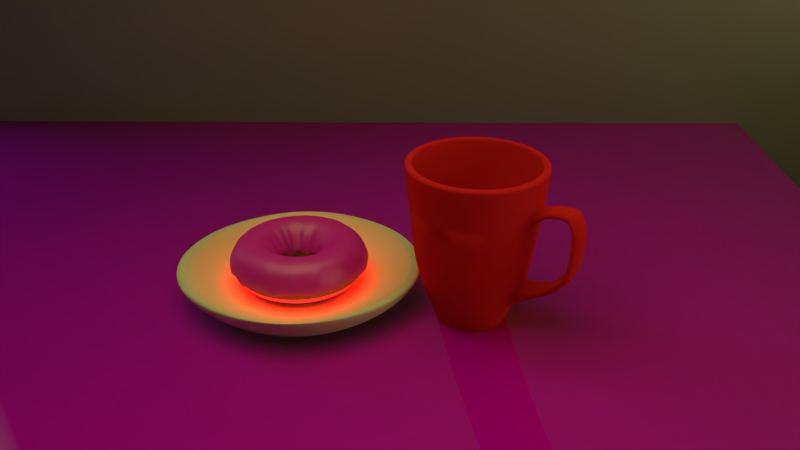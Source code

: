 # Source: untitled9.blend  (saved by Blender 2.79.0; exported with 4.5.12 LTS)
import bpy
from mathutils import Matrix  # noqa: F401  (used for matrix-valued properties, if any)

bpy.ops.wm.read_factory_settings(use_empty=True)
scene = bpy.context.scene
scene.name = 'Scene'

# ---- collections
col_collection_1 = bpy.data.collections.new('Collection 1'); scene.collection.children.link(col_collection_1)
col_collection_2 = bpy.data.collections.new('Collection 2'); scene.collection.children.link(col_collection_2)
col_collection_3 = bpy.data.collections.new('Collection 3'); scene.collection.children.link(col_collection_3)
col_collection_4 = bpy.data.collections.new('Collection 4'); scene.collection.children.link(col_collection_4)
col_collection_4.hide_render = True
col_collection_4.hide_viewport = True

# ---- images (referenced by path relative to the original .blend; pixels are not part of the script)
import os
ASSET_DIR = os.environ.get("B2B_ASSET_DIR", "")  # directory of the original .blend (textures are referenced by path, not embedded)
HERE = os.path.dirname(os.path.abspath(__file__))  # packed textures are extracted next to this script under _unpacked/

def load_image(name, relpath, width, height, colorspace="sRGB"):
    """Load a texture the original file referenced (path relative to the .blend, or extracted next to this script)."""
    p = next((c for c in (os.path.join(HERE, relpath), os.path.join(ASSET_DIR, relpath)) if relpath and os.path.exists(c)), "")
    if p:
        img = bpy.data.images.load(p, check_existing=True)
        img.name = name
    else:  # same state as the original file: an image datablock whose file is absent (Cycles renders it pink)
        img = bpy.data.images.new(name, width, height)
        img.source = "FILE"
        img.filepath = "//" + (relpath or name)
    img.colorspace_settings.name = colorspace
    return img
img_fabricfleece001_col_var1_3k_jpg = load_image('FabricFleece001_COL_VAR1_3K.jpg', 'FabricFleece001_COL_VAR1_3K.jpg', 1024, 1024, 'sRGB')
img_fabricfleece001_nrm_3k_jpg = load_image('FabricFleece001_NRM_3K.jpg', 'FabricFleece001_NRM_3K.jpg', 1024, 1024, 'Non-Color')

# ---- materials (node trees are filled in below, after node groups)
mat_material_002 = bpy.data.materials.new('Material.002')
mat_material_002.alpha_threshold = 0.0
mat_material_002.roughness = 0.5
mat_material_001 = bpy.data.materials.new('Material.001')
mat_material_001.alpha_threshold = 0.0
mat_material_001.roughness = 0.5
mat_material_006 = bpy.data.materials.new('Material.006')
mat_material_006.alpha_threshold = 0.0
mat_material_006.roughness = 0.5
mat_material_003 = bpy.data.materials.new('Material.003')
mat_material_003.alpha_threshold = 0.0
mat_material_003.roughness = 0.5
mat_material_005 = bpy.data.materials.new('Material.005')
mat_material_005.alpha_threshold = 0.0
mat_material_005.roughness = 0.5
mat_material_004 = bpy.data.materials.new('Material.004')
mat_material_004.alpha_threshold = 0.0
mat_material_004.roughness = 0.5
mat_material = bpy.data.materials.new('Material')
mat_material.alpha_threshold = 0.0
mat_material.roughness = 0.5
mat_yellow = bpy.data.materials.new('yellow')
mat_yellow.alpha_threshold = 0.0
mat_yellow.roughness = 0.5
mat_green = bpy.data.materials.new('green')
mat_green.alpha_threshold = 0.0
mat_green.roughness = 0.5
mat_sprikle_blue = bpy.data.materials.new('sprikle_blue')
mat_sprikle_blue.alpha_threshold = 0.0
mat_sprikle_blue.roughness = 0.5

# ---- material node trees
mat_material_002.use_nodes = True; mat_material_002.node_tree.nodes.clear()
_N = mat_material_002.node_tree.nodes; _L = mat_material_002.node_tree.links
n0 = _N.new('ShaderNodeOutputMaterial'); n0.name = 'Material Output'; n0.location = (460, 306)
n1 = _N.new('ShaderNodeMixShader'); n1.name = 'Mix Shader'; n1.location = (240, 326)
n1.inputs[0].default_value = 0.1
n2 = _N.new('ShaderNodeBsdfDiffuse'); n2.name = 'Diffuse BSDF'; n2.location = (20, 397)
n2.inputs[0].default_value = (0.8, 0.01122, 0.509, 1.0)
n2.inputs[1].default_value = 0.25
n3 = _N.new('ShaderNodeBsdfAnisotropic'); n3.name = 'Glossy BSDF'; n3.location = (25, 238)
n3.distribution = 'GGX'
n3.inputs[1].default_value = 0.4472
_L.new(n2.outputs[0], n1.inputs[1])
_L.new(n1.outputs[0], n0.inputs[0])
_L.new(n3.outputs[0], n1.inputs[2])
n0.is_active_output = True
mat_material_001.use_nodes = True; mat_material_001.node_tree.nodes.clear()
_N = mat_material_001.node_tree.nodes; _L = mat_material_001.node_tree.links
n0 = _N.new('ShaderNodeBsdfDiffuse'); n0.name = 'Diffuse BSDF'; n0.location = (10, 300)
n0.inputs[0].default_value = (0.8864, 0.4678, 0.214, 1.0)
n0.inputs[1].default_value = 0.375
n1 = _N.new('ShaderNodeMixShader'); n1.name = 'Mix Shader'; n1.location = (267, 311)
n2 = _N.new('ShaderNodeOutputMaterial'); n2.name = 'Material Output'; n2.location = (467, 324)
n2.width = 159
_L.new(n0.outputs[0], n1.inputs[1])
_L.new(n1.outputs[0], n2.inputs[0])
n2.is_active_output = True
mat_material_006.use_nodes = True; mat_material_006.node_tree.nodes.clear()
_N = mat_material_006.node_tree.nodes; _L = mat_material_006.node_tree.links
n0 = _N.new('ShaderNodeOutputMaterial'); n0.name = 'Material Output'; n0.location = (300, 300)
n1 = _N.new('ShaderNodeEmission'); n1.name = 'Emission'; n1.location = (10, 300)
n1.inputs[0].default_value = (0.8, 0.004875, 0.003781, 1.0)
n1.inputs[1].default_value = 10.0
_L.new(n1.outputs[0], n0.inputs[0])
n0.is_active_output = True
mat_material_003.use_nodes = True; mat_material_003.node_tree.nodes.clear()
_N = mat_material_003.node_tree.nodes; _L = mat_material_003.node_tree.links
n0 = _N.new('ShaderNodeBsdfDiffuse'); n0.name = 'Diffuse BSDF'; n0.location = (10, 300)
n0.inputs[0].default_value = (0.8, 0.02118, 0.02715, 1.0)
n0.inputs[1].default_value = 0.225
n1 = _N.new('ShaderNodeBsdfAnisotropic'); n1.name = 'Glossy BSDF'; n1.location = (10, 146)
n1.distribution = 'GGX'
n1.inputs[0].default_value = (0.0, 0.0, 0.0, 1.0)
n1.inputs[1].default_value = 0.5477
n2 = _N.new('ShaderNodeOutputMaterial'); n2.name = 'Material Output'; n2.location = (479, 230)
n3 = _N.new('ShaderNodeMixShader'); n3.name = 'Mix Shader'; n3.location = (259, 274)
n3.inputs[0].default_value = 0.1
_L.new(n0.outputs[0], n3.inputs[1])
_L.new(n3.outputs[0], n2.inputs[0])
_L.new(n1.outputs[0], n3.inputs[2])
n2.is_active_output = True
mat_material_005.use_nodes = True; mat_material_005.node_tree.nodes.clear()
_N = mat_material_005.node_tree.nodes; _L = mat_material_005.node_tree.links
n0 = _N.new('ShaderNodeBsdfDiffuse'); n0.name = 'Diffuse BSDF'; n0.location = (10, 300)
n0.inputs[0].default_value = (0.151, 0.151, 0.151, 1.0)
n1 = _N.new('ShaderNodeBsdfAnisotropic'); n1.name = 'Glossy BSDF'; n1.location = (23, 130)
n1.distribution = 'GGX'
n1.inputs[1].default_value = 0.4472
n2 = _N.new('ShaderNodeMixShader'); n2.name = 'Mix Shader'; n2.location = (220, 205)
n2.inputs[0].default_value = 0.1636
n3 = _N.new('ShaderNodeOutputMaterial'); n3.name = 'Material Output'; n3.location = (418, 257)
_L.new(n0.outputs[0], n2.inputs[1])
_L.new(n1.outputs[0], n2.inputs[2])
_L.new(n2.outputs[0], n3.inputs[0])
n3.is_active_output = True
mat_material_004.use_nodes = True; mat_material_004.node_tree.nodes.clear()
_N = mat_material_004.node_tree.nodes; _L = mat_material_004.node_tree.links
n0 = _N.new('ShaderNodeOutputMaterial'); n0.name = 'Material Output'; n0.location = (709, 294)
n1 = _N.new('ShaderNodeTexImage'); n1.name = 'Image Texture'; n1.location = (-213, 301)
n1.width = 140
n1.image = img_fabricfleece001_col_var1_3k_jpg
n2 = _N.new('ShaderNodeMixShader'); n2.name = 'Mix Shader'; n2.location = (426, 338)
n2.inputs[0].default_value = 0.1909
n3 = _N.new('ShaderNodeTexImage'); n3.name = 'Image Texture.001'; n3.location = (-200, 8)
n3.width = 140
n3.image = img_fabricfleece001_nrm_3k_jpg
n4 = _N.new('ShaderNodeBsdfDiffuse'); n4.name = 'Diffuse BSDF'; n4.location = (250, 336)
n4.inputs[1].default_value = 0.2333
n5 = _N.new('ShaderNodeNormalMap'); n5.name = 'Normal Map'; n5.location = (20, 96)
n6 = _N.new('ShaderNodeBsdfAnisotropic'); n6.name = 'Glossy BSDF'; n6.location = (269, 163)
n6.distribution = 'GGX'
n6.inputs[0].default_value = (0.8, 0.7409, 0.785, 1.0)
n6.inputs[1].default_value = 0.0
_L.new(n4.outputs[0], n2.inputs[1])
_L.new(n2.outputs[0], n0.inputs[0])
_L.new(n6.outputs[0], n2.inputs[2])
_L.new(n1.outputs[0], n4.inputs[0])
_L.new(n3.outputs[0], n5.inputs[1])
_L.new(n5.outputs[0], n4.inputs[2])
_L.new(n5.outputs[0], n6.inputs[4])
n0.is_active_output = True
mat_material.use_nodes = True; mat_material.node_tree.nodes.clear()
_N = mat_material.node_tree.nodes; _L = mat_material.node_tree.links
n0 = _N.new('ShaderNodeOutputMaterial'); n0.name = 'Material Output'; n0.location = (385, 300)
n1 = _N.new('ShaderNodeBsdfDiffuse'); n1.name = 'Diffuse BSDF'; n1.location = (10, 300)
n1.inputs[0].default_value = (0.7421, 0.7181, 0.4597, 1.0)
n1.inputs[1].default_value = 0.1833
n2 = _N.new('ShaderNodeMixShader'); n2.name = 'Mix Shader'; n2.location = (218, 222)
n2.inputs[0].default_value = 0.03636
n3 = _N.new('ShaderNodeBsdfAnisotropic'); n3.name = 'Glossy BSDF'; n3.location = (7, 150)
n3.distribution = 'GGX'
n3.inputs[0].default_value = (0.04499, 0.8, 0.01431, 1.0)
n3.inputs[1].default_value = 0.483
_L.new(n1.outputs[0], n2.inputs[1])
_L.new(n2.outputs[0], n0.inputs[0])
_L.new(n3.outputs[0], n2.inputs[2])
n0.is_active_output = True
mat_yellow.use_nodes = True; mat_yellow.node_tree.nodes.clear()
_N = mat_yellow.node_tree.nodes; _L = mat_yellow.node_tree.links
n0 = _N.new('ShaderNodeOutputMaterial'); n0.name = 'Material Output'; n0.location = (433, 300)
n1 = _N.new('ShaderNodeMixShader'); n1.name = 'Mix Shader'; n1.location = (198, 309)
n1.inputs[0].default_value = 0.4
n2 = _N.new('ShaderNodeBsdfDiffuse'); n2.name = 'Diffuse BSDF'; n2.location = (-94, 299)
n2.inputs[0].default_value = (0.8, 0.6902, 0.0403, 1.0)
n3 = _N.new('ShaderNodeBsdfAnisotropic'); n3.name = 'Glossy BSDF'; n3.location = (-86, 149)
n3.distribution = 'GGX'
n3.inputs[1].default_value = 0.3764
_L.new(n2.outputs[0], n1.inputs[1])
_L.new(n1.outputs[0], n0.inputs[0])
_L.new(n3.outputs[0], n1.inputs[2])
n0.is_active_output = True
mat_green.use_nodes = True; mat_green.node_tree.nodes.clear()
_N = mat_green.node_tree.nodes; _L = mat_green.node_tree.links
n0 = _N.new('ShaderNodeOutputMaterial'); n0.name = 'Material Output'; n0.location = (433, 300)
n1 = _N.new('ShaderNodeMixShader'); n1.name = 'Mix Shader'; n1.location = (198, 309)
n1.inputs[0].default_value = 0.4
n2 = _N.new('ShaderNodeBsdfDiffuse'); n2.name = 'Diffuse BSDF'; n2.location = (-94, 299)
n2.inputs[0].default_value = (0.09244, 0.8, 0.05955, 1.0)
n3 = _N.new('ShaderNodeBsdfAnisotropic'); n3.name = 'Glossy BSDF'; n3.location = (-86, 149)
n3.distribution = 'GGX'
n3.inputs[1].default_value = 0.3764
_L.new(n2.outputs[0], n1.inputs[1])
_L.new(n1.outputs[0], n0.inputs[0])
_L.new(n3.outputs[0], n1.inputs[2])
n0.is_active_output = True
mat_sprikle_blue.use_nodes = True; mat_sprikle_blue.node_tree.nodes.clear()
_N = mat_sprikle_blue.node_tree.nodes; _L = mat_sprikle_blue.node_tree.links
n0 = _N.new('ShaderNodeOutputMaterial'); n0.name = 'Material Output'; n0.location = (433, 300)
n1 = _N.new('ShaderNodeMixShader'); n1.name = 'Mix Shader'; n1.location = (198, 309)
n1.inputs[0].default_value = 0.4
n2 = _N.new('ShaderNodeBsdfDiffuse'); n2.name = 'Diffuse BSDF'; n2.location = (-94, 299)
n2.inputs[0].default_value = (0.01574, 0.01354, 0.8, 1.0)
n3 = _N.new('ShaderNodeBsdfAnisotropic'); n3.name = 'Glossy BSDF'; n3.location = (-86, 149)
n3.distribution = 'GGX'
n3.inputs[1].default_value = 0.3764
_L.new(n2.outputs[0], n1.inputs[1])
_L.new(n1.outputs[0], n0.inputs[0])
_L.new(n3.outputs[0], n1.inputs[2])
n0.is_active_output = True

# ---- world
world_world = bpy.data.worlds.new('World'); scene.world = world_world
world_world.use_nodes = True; world_world.node_tree.nodes.clear()
_N = world_world.node_tree.nodes; _L = world_world.node_tree.links
n0 = _N.new('ShaderNodeOutputWorld'); n0.name = 'World Output'; n0.location = (300, 300)
n1 = _N.new('ShaderNodeBackground'); n1.name = 'Background'; n1.location = (10, 300)
n1.inputs[0].default_value = (0.3185, 0.3185, 0.3185, 1.0)
n1.inputs[1].default_value = 0.0
_L.new(n1.outputs[0], n0.inputs[0])
n0.is_active_output = True
world_world.color = (0.05088, 0.05088, 0.05088)
world_world.use_sun_shadow = False
world_world.sun_shadow_jitter_overblur = 0.0
world_world.cycles.sampling_method = 'MANUAL'

# ---- cameras
cam_camera = bpy.data.cameras.new('Camera')
cam_camera.clip_end = 100.0
cam_camera.lens = 35.0
cam_camera.sensor_width = 30.39
cam_camera.sensor_height = 18.0
cam_camera.ortho_scale = 7.314
cam_camera.panorama_type = 'EQUIRECTANGULAR'
cam_camera.dof.focus_distance = 0.0

# ---- lights
light_area_002 = bpy.data.lights.new('Area.002', 'AREA')
light_area_002.color = (1.0, 0.8853, 0.331)
light_area_002.transmission_factor = 0.0
light_area_002.energy = 392.7
light_area_002.shadow_buffer_clip_start = 0.5
light_area_002.shadow_soft_size = 2.312
light_area_002.shadow_maximum_resolution = 0.006
light_area_002.use_absolute_resolution = True
light_area_002.size = 2.312
light_area_002.size_y = 0.1
light_area_001 = bpy.data.lights.new('Area.001', 'AREA')
light_area_001.color = (1.0, 0.8853, 0.331)
light_area_001.transmission_factor = 0.0
light_area_001.energy = 392.7
light_area_001.shadow_buffer_clip_start = 0.5
light_area_001.shadow_soft_size = 2.312
light_area_001.shadow_maximum_resolution = 0.006
light_area_001.use_absolute_resolution = True
light_area_001.size = 2.312
light_area_001.size_y = 0.1
light_area = bpy.data.lights.new('Area', 'AREA')
light_area.color = (0.8795, 1.0, 0.971)
light_area.transmission_factor = 0.0
light_area.energy = 7854.0
light_area.shadow_buffer_clip_start = 0.5
light_area.shadow_soft_size = 20.0
light_area.shadow_maximum_resolution = 0.006
light_area.use_absolute_resolution = True
light_area.size = 20.0
light_area.size_y = 0.1

# ---- meshes
me_torus_003 = bpy.data.meshes.new('Torus.003')
me_torus_003.from_pydata([(0.9046, 0.0001829, -0.01768), (0.877, 0.0002494, 0.05565), (0.7855, 0.0003497, 0.2378), (0.6386, 0.0003497, 0.2772), (0.4916, 0.0003497, 0.2378), (0.3628, 3.801e-05, 0.1277), (0.3389, 0.0002539, -0.02711), (0.8834, 0.1164, -0.06483), (0.8505, 0.1121, 0.1287), (0.7788, 0.1029, 0.2378), (0.6331, 0.08372, 0.2772), (0.4874, 0.06455, 0.2378), (0.3772, 0.04998, 0.08953), (0.3259, 0.04301, -0.09469), (0.8578, 0.23, -0.01645), (0.8417, 0.2258, 0.09197), (0.7587, 0.2037, 0.2378), (0.6168, 0.1657, 0.2772), (0.4749, 0.1276, 0.2378), (0.357, 0.0958, 0.0641), (0.3255, 0.08749, -0.0208), (0.832, 0.3448, -0.07536), (0.8108, 0.3362, 0.1057), (0.7257, 0.301, 0.2378), (0.5899, 0.2448, 0.2772), (0.4542, 0.1886, 0.2378), (0.3404, 0.1412, 0.0437), (0.3108, 0.129, -0.08138), (0.7637, 0.441, -0.003206), (0.7546, 0.4359, 0.1324), (0.6802, 0.3932, 0.2378), (0.553, 0.3197, 0.2772), (0.4257, 0.2463, 0.2378), (0.3303, 0.1911, 0.06097), (0.2896, 0.1675, -0.09262), (0.7067, 0.5424, -0.0849), (0.6892, 0.5291, 0.08364), (0.6231, 0.4786, 0.2378), (0.5066, 0.3892, 0.2772), (0.39, 0.2998, 0.2378), (0.2879, 0.221, 0.06811), (0.2666, 0.2048, -0.02006), (0.6429, 0.6433, -0.06568), (0.618, 0.6184, 0.1032), (0.5554, 0.5559, 0.2378), (0.4515, 0.452, 0.2772), (0.3476, 0.3481, 0.2378), (0.2659, 0.2663, 0.04813), (0.2348, 0.235, -0.06451), (0.5388, 0.7023, -0.04067), (0.5416, 0.7064, 0.08157), (0.4781, 0.6237, 0.2378), (0.3887, 0.5071, 0.2772), (0.2992, 0.3906, 0.2378), (0.2309, 0.3014, 0.1231), (0.2019, 0.2634, -0.07135), (0.4419, 0.7655, -0.04677), (0.4399, 0.7625, 0.1098), (0.3926, 0.6808, 0.2378), (0.3192, 0.5535, 0.2772), (0.2457, 0.4263, 0.2378), (0.183, 0.3172, 0.07751), (0.1653, 0.2865, -0.06077), (0.342, 0.8259, -0.05688), (0.3244, 0.7834, 0.1223), (0.3005, 0.7262, 0.2378), (0.2442, 0.5905, 0.2772), (0.188, 0.4548, 0.2378), (0.1431, 0.3461, 0.1001), (0.1307, 0.3163, -0.03884), (0.2394, 0.8943, -0.05844), (0.2222, 0.8297, 0.07108), (0.2031, 0.7593, 0.2378), (0.1651, 0.6173, 0.2772), (0.1271, 0.4754, 0.2378), (0.09776, 0.3657, 0.1152), (0.08784, 0.3287, -0.09395), (0.1155, 0.8774, -0.06666), (0.1102, 0.8376, 0.1192), (0.1023, 0.7793, 0.2378), (0.08317, 0.6336, 0.2772), (0.064, 0.488, 0.2378), (0.04761, 0.362, 0.1179), (0.04373, 0.3333, -0.0754), (-0.0001512, 0.9182, -0.03479), (-7.492e-06, 0.8393, 0.1303), (-0.0002019, 0.786, 0.2378), (-0.0002019, 0.6391, 0.2772), (-0.0002019, 0.4922, 0.2378), (-7.466e-08, 0.3602, 0.06572), (-7.68e-05, 0.3316, -0.0153), (-0.1162, 0.8822, -0.04933), (-0.1098, 0.8337, 0.09824), (-0.1028, 0.7793, 0.2378), (-0.08358, 0.6336, 0.2772), (-0.0644, 0.488, 0.2378), (-0.04928, 0.3735, 0.1008), (-0.04425, 0.3353, -0.06757), (-0.2378, 0.8872, -0.04752), (-0.2194, 0.8187, 0.07338), (-0.2035, 0.7593, 0.2378), (-0.1655, 0.6173, 0.2772), (-0.1275, 0.4754, 0.2378), (-0.09475, 0.3535, 0.1052), (-0.08712, 0.3249, -0.03787), (-0.337, 0.8135, -0.04964), (-0.3391, 0.8185, 0.09888), (-0.3009, 0.7262, 0.2378), (-0.2446, 0.5905, 0.2772), (-0.1884, 0.4548, 0.2378), (-0.1408, 0.3398, 0.0722), (-0.129, 0.3113, -0.0495), (-0.4605, 0.7976, -0.03617), (-0.42, 0.7274, 0.1046), (-0.393, 0.6808, 0.2378), (-0.3196, 0.5535, 0.2772), (-0.2461, 0.4263, 0.2378), (-0.1824, 0.3158, 0.07849), (-0.1643, 0.2846, -0.05542), (-0.5511, 0.7182, -0.04796), (-0.52, 0.6777, 0.1082), (-0.4785, 0.6237, 0.2378), (-0.3891, 0.5071, 0.2772), (-0.2996, 0.3906, 0.2378), (-0.2241, 0.2921, 0.06337), (-0.1998, 0.2604, -0.04655), (-0.6194, 0.6194, -0.0168), (-0.6163, 0.6164, 0.1166), (-0.5558, 0.5559, 0.2378), (-0.4519, 0.452, 0.2772), (-0.348, 0.3481, 0.2378), (-0.2553, 0.2553, 0.1084), (-0.2336, 0.2337, -0.05461), (-0.7207, 0.5532, -0.02337), (-0.6828, 0.524, 0.1039), (-0.6235, 0.4786, 0.2378), (-0.507, 0.3892, 0.2772), (-0.3904, 0.2998, 0.2378), (-0.297, 0.228, 0.1265), (-0.2584, 0.1983, -0.014), (-0.7663, 0.4425, -0.05063), (-0.7307, 0.4219, 0.07192), (-0.6806, 0.3932, 0.2378), (-0.5534, 0.3197, 0.2772), (-0.4262, 0.2463, 0.2378), (-0.32, 0.1848, 0.08155), (-0.2931, 0.1694, -0.02164), (-0.8245, 0.3416, -0.0466), (-0.7903, 0.3274, 0.09924), (-0.7261, 0.301, 0.2378), (-0.5903, 0.2448, 0.2772), (-0.4546, 0.1886, 0.2378), (-0.3472, 0.144, 0.08103), (-0.3102, 0.1286, -0.08584), (-0.8689, 0.233, -0.04866), (-0.8561, 0.2296, 0.1225), (-0.7591, 0.2037, 0.2378), (-0.6172, 0.1657, 0.2772), (-0.4753, 0.1276, 0.2378), (-0.3497, 0.09372, 0.07503), (-0.3286, 0.08828, -0.06455), (-0.8819, 0.1162, -0.04458), (-0.8656, 0.1142, 0.08243), (-0.7792, 0.1029, 0.2378), (-0.6335, 0.08372, 0.2772), (-0.4878, 0.06455, 0.2378), (-0.3742, 0.0495, 0.09069), (-0.3364, 0.04452, -0.08505), (-0.8847, 6.331e-05, -0.06755), (-0.842, 2.998e-05, 0.116), (-0.7859, 0.0003498, 0.2378), (-0.639, 0.0003498, 0.2772), (-0.492, 0.0003498, 0.2378), (-0.3661, 8.595e-05, 0.1189), (-0.3308, 0.0001205, -0.08033), (-0.896, -0.1178, -0.02746), (-0.8758, -0.115, 0.07127), (-0.7792, -0.1022, 0.2378), (-0.6335, -0.08303, 0.2772), (-0.4878, -0.06385, 0.2378), (-0.3581, -0.04713, 0.07086), (-0.3322, -0.04353, -0.09323), (-0.8624, -0.2309, -0.01818), (-0.8154, -0.2184, 0.09514), (-0.7591, -0.203, 0.2378), (-0.6172, -0.165, 0.2772), (-0.4753, -0.1269, 0.2378), (-0.3484, -0.09336, 0.1303), (-0.3255, -0.08697, -0.04578), (-0.8573, -0.3547, -0.02008), (-0.8064, -0.3337, 0.09074), (-0.7261, -0.3003, 0.2378), (-0.5903, -0.2441, 0.2772), (-0.4546, -0.1879, 0.2378), (-0.3332, -0.138, 0.05549), (-0.3016, -0.1249, -0.05954), (-0.8005, -0.4618, -0.032), (-0.7411, -0.4277, 0.1159), (-0.6806, -0.3925, 0.2378), (-0.5534, -0.319, 0.2772), (-0.4262, -0.2456, 0.2378), (-0.3173, -0.1831, 0.09325), (-0.2861, -0.165, -0.06019), (-0.698, -0.5356, -0.06311), (-0.6751, -0.5179, 0.0555), (-0.6235, -0.4779, 0.2378), (-0.507, -0.3885, 0.2772), (-0.3904, -0.2991, 0.2378), (-0.293, -0.2246, 0.04304), (-0.2632, -0.2018, -0.1033), (-0.6269, -0.6268, -0.04832), (-0.6208, -0.6204, 0.04962), (-0.5558, -0.5552, 0.2378), (-0.4519, -0.4513, 0.2772), (-0.348, -0.3474, 0.2378), (-0.2582, -0.2581, 0.05719), (-0.2348, -0.2345, -0.007249), (-0.5628, -0.7329, -0.06517), (-0.5357, -0.6977, 0.1283), (-0.4785, -0.623, 0.2378), (-0.3891, -0.5064, 0.2772), (-0.2996, -0.3899, 0.2378), (-0.2323, -0.3021, 0.1057), (-0.1998, -0.2602, -0.09289), (-0.4464, -0.7729, -0.02565), (-0.4257, -0.7371, 0.1137), (-0.393, -0.6801, 0.2378), (-0.3196, -0.5528, 0.2772), (-0.2461, -0.4256, 0.2378), (-0.1846, -0.3195, 0.07298), (-0.1645, -0.2848, -0.04379), (-0.344, -0.8301, -0.03077), (-0.3229, -0.7794, 0.09405), (-0.3009, -0.7255, 0.2378), (-0.2446, -0.5898, 0.2772), (-0.1884, -0.4541, 0.2378), (-0.1454, -0.3504, 0.04447), (-0.1279, -0.3083, -0.04613), (-0.2289, -0.8541, -0.09987), (-0.2169, -0.8095, 0.1124), (-0.2035, -0.7586, 0.2378), (-0.1655, -0.6166, 0.2772), (-0.1275, -0.4747, 0.2378), (-0.09905, -0.3687, 0.09348), (-0.08611, -0.3209, -0.1008), (-0.1147, -0.8714, -0.03303), (-0.1099, -0.8347, 0.1123), (-0.1028, -0.7786, 0.2378), (-0.08358, -0.6329, 0.2772), (-0.0644, -0.4873, 0.2378), (-0.04738, -0.3596, 0.1301), (-0.04385, -0.3321, -0.07368), (-2.512e-06, -0.8748, -0.06632), (-0.0001401, -0.8758, 0.04935), (-0.0002019, -0.7853, 0.2378), (-0.0002019, -0.6384, 0.2772), (-0.0002019, -0.4915, 0.2378), (-1.502e-05, -0.3619, 0.03217), (-5.449e-05, -0.329, -0.06649), (0.116, -0.8815, -0.09771), (0.1104, -0.8386, 0.09174), (0.1023, -0.7786, 0.2378), (0.08317, -0.6329, 0.2772), (0.064, -0.4873, 0.2378), (0.04944, -0.3765, 0.02345), (0.04319, -0.3285, -0.03638), (0.2287, -0.8534, -0.01059), (0.2225, -0.8305, 0.01646), (0.2031, -0.7586, 0.2378), (0.1651, -0.6166, 0.2772), (0.1271, -0.4747, 0.2378), (0.09588, -0.358, 0.04153), (0.08641, -0.3227, -0.02998), (0.3544, -0.8557, -0.0615), (0.323, -0.7797, 0.1062), (0.3005, -0.7255, 0.2378), (0.2442, -0.5898, 0.2772), (0.188, -0.4541, 0.2378), (0.1441, -0.348, 0.04652), (0.1248, -0.3014, -0.08698), (0.4661, -0.8073, -0.1553), (0.4341, -0.7519, 0.01946), (0.3926, -0.6801, 0.2378), (0.3192, -0.5528, 0.2772), (0.2457, -0.4256, 0.2378), (0.1851, -0.3206, 0.1093), (0.1709, -0.296, -0.06615), (0.5484, -0.7147, -0.08267), (0.5283, -0.6884, 0.07362), (0.4781, -0.623, 0.2378), (0.3887, -0.5064, 0.2772), (0.2992, -0.3899, 0.2378), (0.2326, -0.303, 0.08557), (0.2013, -0.2623, -0.1146), (0.6533, -0.6532, -0.02616), (0.6069, -0.6069, 0.09454), (0.5554, -0.5552, 0.2378), (0.4515, -0.4513, 0.2772), (0.3476, -0.3474, 0.2378), (0.2586, -0.2586, 0.1348), (0.2297, -0.2297, -0.0275), (0.7159, -0.5492, -0.03018), (0.6913, -0.5303, 0.03362), (0.6231, -0.4779, 0.2378), (0.5066, -0.3885, 0.2772), (0.39, -0.2991, 0.2378), (0.2949, -0.2262, 0.08023), (0.26, -0.1994, -0.009868), (0.7915, -0.4568, -0.01771), (0.7652, -0.4416, 0.1206), (0.6802, -0.3925, 0.2378), (0.553, -0.319, 0.2772), (0.4257, -0.2456, 0.2378), (0.3182, -0.1836, 0.09689), (0.2804, -0.1619, -0.01778), (0.8129, -0.3367, -0.06851), (0.7779, -0.3222, 0.03512), (0.7257, -0.3003, 0.2378), (0.5899, -0.2441, 0.2772), (0.4542, -0.1879, 0.2378), (0.3393, -0.1405, 0.07664), (0.3154, -0.1304, -0.05189), (0.8825, -0.2363, -0.113), (0.8498, -0.2275, 0.09591), (0.7587, -0.203, 0.2378), (0.6168, -0.165, 0.2772), (0.4749, -0.1269, 0.2378), (0.357, -0.09553, 0.04577), (0.3255, -0.08702, -0.06013), (0.8943, -0.1176, -0.1025), (0.8461, -0.1113, 0.1009), (0.7788, -0.1022, 0.2378), (0.6331, -0.08303, 0.2772), (0.4874, -0.06385, 0.2378), (0.3722, -0.04879, 0.09629), (0.3339, -0.04375, -0.0763)], [], [(0, 1, 8, 7), (1, 2, 9, 8), (2, 3, 10, 9), (3, 4, 11, 10), (4, 5, 12, 11), (5, 6, 13, 12), (7, 8, 15, 14), (8, 9, 16, 15), (9, 10, 17, 16), (10, 11, 18, 17), (11, 12, 19, 18), (12, 13, 20, 19), (14, 15, 22, 21), (15, 16, 23, 22), (16, 17, 24, 23), (17, 18, 25, 24), (18, 19, 26, 25), (19, 20, 27, 26), (21, 22, 29, 28), (22, 23, 30, 29), (23, 24, 31, 30), (24, 25, 32, 31), (25, 26, 33, 32), (26, 27, 34, 33), (28, 29, 36, 35), (29, 30, 37, 36), (30, 31, 38, 37), (31, 32, 39, 38), (32, 33, 40, 39), (33, 34, 41, 40), (35, 36, 43, 42), (36, 37, 44, 43), (37, 38, 45, 44), (38, 39, 46, 45), (39, 40, 47, 46), (40, 41, 48, 47), (42, 43, 50, 49), (43, 44, 51, 50), (44, 45, 52, 51), (45, 46, 53, 52), (46, 47, 54, 53), (47, 48, 55, 54), (49, 50, 57, 56), (50, 51, 58, 57), (51, 52, 59, 58), (52, 53, 60, 59), (53, 54, 61, 60), (54, 55, 62, 61), (56, 57, 64, 63), (57, 58, 65, 64), (58, 59, 66, 65), (59, 60, 67, 66), (60, 61, 68, 67), (61, 62, 69, 68), (63, 64, 71, 70), (64, 65, 72, 71), (65, 66, 73, 72), (66, 67, 74, 73), (67, 68, 75, 74), (68, 69, 76, 75), (70, 71, 78, 77), (71, 72, 79, 78), (72, 73, 80, 79), (73, 74, 81, 80), (74, 75, 82, 81), (75, 76, 83, 82), (77, 78, 85, 84), (78, 79, 86, 85), (79, 80, 87, 86), (80, 81, 88, 87), (81, 82, 89, 88), (82, 83, 90, 89), (84, 85, 92, 91), (85, 86, 93, 92), (86, 87, 94, 93), (87, 88, 95, 94), (88, 89, 96, 95), (89, 90, 97, 96), (91, 92, 99, 98), (92, 93, 100, 99), (93, 94, 101, 100), (94, 95, 102, 101), (95, 96, 103, 102), (96, 97, 104, 103), (98, 99, 106, 105), (99, 100, 107, 106), (100, 101, 108, 107), (101, 102, 109, 108), (102, 103, 110, 109), (103, 104, 111, 110), (105, 106, 113, 112), (106, 107, 114, 113), (107, 108, 115, 114), (108, 109, 116, 115), (109, 110, 117, 116), (110, 111, 118, 117), (112, 113, 120, 119), (113, 114, 121, 120), (114, 115, 122, 121), (115, 116, 123, 122), (116, 117, 124, 123), (117, 118, 125, 124), (119, 120, 127, 126), (120, 121, 128, 127), (121, 122, 129, 128), (122, 123, 130, 129), (123, 124, 131, 130), (124, 125, 132, 131), (126, 127, 134, 133), (127, 128, 135, 134), (128, 129, 136, 135), (129, 130, 137, 136), (130, 131, 138, 137), (131, 132, 139, 138), (133, 134, 141, 140), (134, 135, 142, 141), (135, 136, 143, 142), (136, 137, 144, 143), (137, 138, 145, 144), (138, 139, 146, 145), (140, 141, 148, 147), (141, 142, 149, 148), (142, 143, 150, 149), (143, 144, 151, 150), (144, 145, 152, 151), (145, 146, 153, 152), (147, 148, 155, 154), (148, 149, 156, 155), (149, 150, 157, 156), (150, 151, 158, 157), (151, 152, 159, 158), (152, 153, 160, 159), (154, 155, 162, 161), (155, 156, 163, 162), (156, 157, 164, 163), (157, 158, 165, 164), (158, 159, 166, 165), (159, 160, 167, 166), (161, 162, 169, 168), (162, 163, 170, 169), (163, 164, 171, 170), (164, 165, 172, 171), (165, 166, 173, 172), (166, 167, 174, 173), (168, 169, 176, 175), (169, 170, 177, 176), (170, 171, 178, 177), (171, 172, 179, 178), (172, 173, 180, 179), (173, 174, 181, 180), (175, 176, 183, 182), (176, 177, 184, 183), (177, 178, 185, 184), (178, 179, 186, 185), (179, 180, 187, 186), (180, 181, 188, 187), (182, 183, 190, 189), (183, 184, 191, 190), (184, 185, 192, 191), (185, 186, 193, 192), (186, 187, 194, 193), (187, 188, 195, 194), (189, 190, 197, 196), (190, 191, 198, 197), (191, 192, 199, 198), (192, 193, 200, 199), (193, 194, 201, 200), (194, 195, 202, 201), (196, 197, 204, 203), (197, 198, 205, 204), (198, 199, 206, 205), (199, 200, 207, 206), (200, 201, 208, 207), (201, 202, 209, 208), (203, 204, 211, 210), (204, 205, 212, 211), (205, 206, 213, 212), (206, 207, 214, 213), (207, 208, 215, 214), (208, 209, 216, 215), (210, 211, 218, 217), (211, 212, 219, 218), (212, 213, 220, 219), (213, 214, 221, 220), (214, 215, 222, 221), (215, 216, 223, 222), (217, 218, 225, 224), (218, 219, 226, 225), (219, 220, 227, 226), (220, 221, 228, 227), (221, 222, 229, 228), (222, 223, 230, 229), (224, 225, 232, 231), (225, 226, 233, 232), (226, 227, 234, 233), (227, 228, 235, 234), (228, 229, 236, 235), (229, 230, 237, 236), (231, 232, 239, 238), (232, 233, 240, 239), (233, 234, 241, 240), (234, 235, 242, 241), (235, 236, 243, 242), (236, 237, 244, 243), (238, 239, 246, 245), (239, 240, 247, 246), (240, 241, 248, 247), (241, 242, 249, 248), (242, 243, 250, 249), (243, 244, 251, 250), (245, 246, 253, 252), (246, 247, 254, 253), (247, 248, 255, 254), (248, 249, 256, 255), (249, 250, 257, 256), (250, 251, 258, 257), (252, 253, 260, 259), (253, 254, 261, 260), (254, 255, 262, 261), (255, 256, 263, 262), (256, 257, 264, 263), (257, 258, 265, 264), (259, 260, 267, 266), (260, 261, 268, 267), (261, 262, 269, 268), (262, 263, 270, 269), (263, 264, 271, 270), (264, 265, 272, 271), (266, 267, 274, 273), (267, 268, 275, 274), (268, 269, 276, 275), (269, 270, 277, 276), (270, 271, 278, 277), (271, 272, 279, 278), (273, 274, 281, 280), (274, 275, 282, 281), (275, 276, 283, 282), (276, 277, 284, 283), (277, 278, 285, 284), (278, 279, 286, 285), (280, 281, 288, 287), (281, 282, 289, 288), (282, 283, 290, 289), (283, 284, 291, 290), (284, 285, 292, 291), (285, 286, 293, 292), (287, 288, 295, 294), (288, 289, 296, 295), (289, 290, 297, 296), (290, 291, 298, 297), (291, 292, 299, 298), (292, 293, 300, 299), (294, 295, 302, 301), (295, 296, 303, 302), (296, 297, 304, 303), (297, 298, 305, 304), (298, 299, 306, 305), (299, 300, 307, 306), (301, 302, 309, 308), (302, 303, 310, 309), (303, 304, 311, 310), (304, 305, 312, 311), (305, 306, 313, 312), (306, 307, 314, 313), (308, 309, 316, 315), (309, 310, 317, 316), (310, 311, 318, 317), (311, 312, 319, 318), (312, 313, 320, 319), (313, 314, 321, 320), (315, 316, 323, 322), (316, 317, 324, 323), (317, 318, 325, 324), (318, 319, 326, 325), (319, 320, 327, 326), (320, 321, 328, 327), (322, 323, 330, 329), (323, 324, 331, 330), (324, 325, 332, 331), (325, 326, 333, 332), (326, 327, 334, 333), (327, 328, 335, 334), (329, 330, 1, 0), (330, 331, 2, 1), (331, 332, 3, 2), (332, 333, 4, 3), (333, 334, 5, 4), (334, 335, 6, 5)])
me_torus_003.polygons.foreach_set('use_smooth', [True] * 288)
me_torus_003.materials.append(mat_material_002)
me_torus_003.use_remesh_preserve_volume = False
me_torus_003.use_remesh_preserve_attributes = False
me_torus_003.use_mirror_vertex_groups = False
me_torus_003.update()
me_torus_001 = bpy.data.meshes.new('Torus.001')
me_torus_001.from_pydata([(0.9165, 0.0, 0.0), (0.8778, 0.0, 0.1444), (0.7721, 0.0, 0.2501), (0.6277, 0.0, 0.2888), (0.4834, 0.0, 0.2501), (0.3777, 0.0, 0.1444), (0.339, 0.0, 3.536e-17), (0.3777, 0.0, -0.1444), (0.4834, 0.0, -0.2501), (0.6277, 0.0, -0.2888), (0.7721, 0.0, -0.2501), (0.8778, 0.0, -0.1444), (0.9087, 0.1196, 0.0), (0.8703, 0.1146, 0.1444), (0.7655, 0.1008, 0.2501), (0.6224, 0.08194, 0.2888), (0.4792, 0.06309, 0.2501), (0.3744, 0.0493, 0.1444), (0.3361, 0.04425, 3.536e-17), (0.3744, 0.0493, -0.1444), (0.4792, 0.06309, -0.2501), (0.6224, 0.08194, -0.2888), (0.7655, 0.1008, -0.2501), (0.8703, 0.1146, -0.1444), (0.8853, 0.2372, 0.0), (0.8479, 0.2272, 0.1444), (0.7458, 0.1998, 0.2501), (0.6064, 0.1625, 0.2888), (0.4669, 0.1251, 0.2501), (0.3648, 0.09775, 0.1444), (0.3274, 0.08773, 3.536e-17), (0.3648, 0.09775, -0.1444), (0.4669, 0.1251, -0.2501), (0.6064, 0.1625, -0.2888), (0.7458, 0.1998, -0.2501), (0.8479, 0.2272, -0.1444), (0.8467, 0.3507, 0.0), (0.811, 0.3359, 0.1444), (0.7134, 0.2955, 0.2501), (0.58, 0.2402, 0.2888), (0.4466, 0.185, 0.2501), (0.3489, 0.1445, 0.1444), (0.3132, 0.1297, 3.536e-17), (0.3489, 0.1445, -0.1444), (0.4466, 0.185, -0.2501), (0.58, 0.2402, -0.2888), (0.7134, 0.2955, -0.2501), (0.811, 0.3359, -0.1444), (0.7937, 0.4583, 0.0), (0.7602, 0.4389, 0.1444), (0.6687, 0.3861, 0.2501), (0.5436, 0.3139, 0.2888), (0.4186, 0.2417, 0.2501), (0.3271, 0.1888, 0.1444), (0.2936, 0.1695, 3.536e-17), (0.3271, 0.1888, -0.1444), (0.4186, 0.2417, -0.2501), (0.5436, 0.3139, -0.2888), (0.6687, 0.3861, -0.2501), (0.7602, 0.4389, -0.1444), (0.7271, 0.5579, 0.0), (0.6964, 0.5344, 0.1444), (0.6126, 0.47, 0.2501), (0.498, 0.3821, 0.2888), (0.3835, 0.2943, 0.2501), (0.2996, 0.2299, 0.1444), (0.2689, 0.2064, 3.536e-17), (0.2996, 0.2299, -0.1444), (0.3835, 0.2943, -0.2501), (0.498, 0.3821, -0.2888), (0.6126, 0.47, -0.2501), (0.6964, 0.5344, -0.1444), (0.6481, 0.6481, 0.0), (0.6207, 0.6207, 0.1444), (0.546, 0.546, 0.2501), (0.4439, 0.4439, 0.2888), (0.3418, 0.3418, 0.2501), (0.2671, 0.2671, 0.1444), (0.2397, 0.2397, 3.536e-17), (0.2671, 0.2671, -0.1444), (0.3418, 0.3418, -0.2501), (0.4439, 0.4439, -0.2888), (0.546, 0.546, -0.2501), (0.6207, 0.6207, -0.1444), (0.5579, 0.7271, 0.0), (0.5344, 0.6964, 0.1444), (0.47, 0.6126, 0.2501), (0.3821, 0.498, 0.2888), (0.2943, 0.3835, 0.2501), (0.2299, 0.2996, 0.1444), (0.2064, 0.2689, 3.536e-17), (0.2299, 0.2996, -0.1444), (0.2943, 0.3835, -0.2501), (0.3821, 0.498, -0.2888), (0.47, 0.6126, -0.2501), (0.5344, 0.6964, -0.1444), (0.4583, 0.7937, 0.0), (0.4389, 0.7602, 0.1444), (0.3861, 0.6687, 0.2501), (0.3139, 0.5436, 0.2888), (0.2417, 0.4186, 0.2501), (0.1888, 0.3271, 0.1444), (0.1695, 0.2936, 3.536e-17), (0.1888, 0.3271, -0.1444), (0.2417, 0.4186, -0.2501), (0.3139, 0.5436, -0.2888), (0.3861, 0.6687, -0.2501), (0.4389, 0.7602, -0.1444), (0.3507, 0.8467, 0.0), (0.3359, 0.811, 0.1444), (0.2955, 0.7134, 0.2501), (0.2402, 0.58, 0.2888), (0.185, 0.4466, 0.2501), (0.1445, 0.3489, 0.1444), (0.1297, 0.3132, 3.536e-17), (0.1445, 0.3489, -0.1444), (0.185, 0.4466, -0.2501), (0.2402, 0.58, -0.2888), (0.2955, 0.7134, -0.2501), (0.3359, 0.811, -0.1444), (0.2372, 0.8853, 0.0), (0.2272, 0.8479, 0.1444), (0.1998, 0.7458, 0.2501), (0.1625, 0.6064, 0.2888), (0.1251, 0.4669, 0.2501), (0.09775, 0.3648, 0.1444), (0.08773, 0.3274, 3.536e-17), (0.09775, 0.3648, -0.1444), (0.1251, 0.4669, -0.2501), (0.1625, 0.6064, -0.2888), (0.1998, 0.7458, -0.2501), (0.2272, 0.8479, -0.1444), (0.1196, 0.9087, 0.0), (0.1146, 0.8703, 0.1444), (0.1008, 0.7655, 0.2501), (0.08194, 0.6224, 0.2888), (0.06309, 0.4792, 0.2501), (0.0493, 0.3744, 0.1444), (0.04425, 0.3361, 3.536e-17), (0.0493, 0.3744, -0.1444), (0.06309, 0.4792, -0.2501), (0.08194, 0.6224, -0.2888), (0.1008, 0.7655, -0.2501), (0.1146, 0.8703, -0.1444), (6.919e-08, 0.9165, 0.0), (6.627e-08, 0.8778, 0.1444), (5.829e-08, 0.7721, 0.2501), (4.739e-08, 0.6277, 0.2888), (3.649e-08, 0.4834, 0.2501), (2.851e-08, 0.3777, 0.1444), (2.559e-08, 0.339, 3.536e-17), (2.851e-08, 0.3777, -0.1444), (3.649e-08, 0.4834, -0.2501), (4.739e-08, 0.6277, -0.2888), (5.829e-08, 0.7721, -0.2501), (6.627e-08, 0.8778, -0.1444), (-0.1196, 0.9087, 0.0), (-0.1146, 0.8703, 0.1444), (-0.1008, 0.7655, 0.2501), (-0.08194, 0.6224, 0.2888), (-0.06309, 0.4792, 0.2501), (-0.0493, 0.3744, 0.1444), (-0.04425, 0.3361, 3.536e-17), (-0.0493, 0.3744, -0.1444), (-0.06309, 0.4792, -0.2501), (-0.08194, 0.6224, -0.2888), (-0.1008, 0.7655, -0.2501), (-0.1146, 0.8703, -0.1444), (-0.2372, 0.8853, 0.0), (-0.2272, 0.8479, 0.1444), (-0.1998, 0.7458, 0.2501), (-0.1625, 0.6064, 0.2888), (-0.1251, 0.4669, 0.2501), (-0.09775, 0.3648, 0.1444), (-0.08773, 0.3274, 3.536e-17), (-0.09775, 0.3648, -0.1444), (-0.1251, 0.4669, -0.2501), (-0.1625, 0.6064, -0.2888), (-0.1998, 0.7458, -0.2501), (-0.2272, 0.8479, -0.1444), (-0.3507, 0.8467, 0.0), (-0.3359, 0.811, 0.1444), (-0.2955, 0.7134, 0.2501), (-0.2402, 0.58, 0.2888), (-0.185, 0.4466, 0.2501), (-0.1445, 0.3489, 0.1444), (-0.1297, 0.3132, 3.536e-17), (-0.1445, 0.3489, -0.1444), (-0.185, 0.4466, -0.2501), (-0.2402, 0.58, -0.2888), (-0.2955, 0.7134, -0.2501), (-0.3359, 0.811, -0.1444), (-0.4583, 0.7937, 0.0), (-0.4389, 0.7602, 0.1444), (-0.3861, 0.6687, 0.2501), (-0.3139, 0.5436, 0.2888), (-0.2417, 0.4186, 0.2501), (-0.1888, 0.3271, 0.1444), (-0.1695, 0.2936, 3.536e-17), (-0.1888, 0.3271, -0.1444), (-0.2417, 0.4186, -0.2501), (-0.3139, 0.5436, -0.2888), (-0.3861, 0.6687, -0.2501), (-0.4389, 0.7602, -0.1444), (-0.5579, 0.7271, 0.0), (-0.5344, 0.6964, 0.1444), (-0.47, 0.6126, 0.2501), (-0.3821, 0.498, 0.2888), (-0.2943, 0.3835, 0.2501), (-0.2299, 0.2996, 0.1444), (-0.2064, 0.2689, 3.536e-17), (-0.2299, 0.2996, -0.1444), (-0.2943, 0.3835, -0.2501), (-0.3821, 0.498, -0.2888), (-0.47, 0.6126, -0.2501), (-0.5344, 0.6964, -0.1444), (-0.6481, 0.6481, 0.0), (-0.6207, 0.6207, 0.1444), (-0.546, 0.546, 0.2501), (-0.4439, 0.4439, 0.2888), (-0.3418, 0.3418, 0.2501), (-0.2671, 0.2671, 0.1444), (-0.2397, 0.2397, 3.536e-17), (-0.2671, 0.2671, -0.1444), (-0.3418, 0.3418, -0.2501), (-0.4439, 0.4439, -0.2888), (-0.546, 0.546, -0.2501), (-0.6207, 0.6207, -0.1444), (-0.7271, 0.5579, 0.0), (-0.6964, 0.5344, 0.1444), (-0.6126, 0.47, 0.2501), (-0.498, 0.3821, 0.2888), (-0.3835, 0.2943, 0.2501), (-0.2996, 0.2299, 0.1444), (-0.2689, 0.2064, 3.536e-17), (-0.2996, 0.2299, -0.1444), (-0.3835, 0.2943, -0.2501), (-0.498, 0.3821, -0.2888), (-0.6126, 0.47, -0.2501), (-0.6964, 0.5344, -0.1444), (-0.7937, 0.4583, 0.0), (-0.7602, 0.4389, 0.1444), (-0.6687, 0.3861, 0.2501), (-0.5436, 0.3139, 0.2888), (-0.4186, 0.2417, 0.2501), (-0.3271, 0.1888, 0.1444), (-0.2936, 0.1695, 3.536e-17), (-0.3271, 0.1888, -0.1444), (-0.4186, 0.2417, -0.2501), (-0.5436, 0.3139, -0.2888), (-0.6687, 0.3861, -0.2501), (-0.7602, 0.4389, -0.1444), (-0.8467, 0.3507, 0.0), (-0.811, 0.3359, 0.1444), (-0.7134, 0.2955, 0.2501), (-0.58, 0.2402, 0.2888), (-0.4466, 0.185, 0.2501), (-0.3489, 0.1445, 0.1444), (-0.3132, 0.1297, 3.536e-17), (-0.3489, 0.1445, -0.1444), (-0.4466, 0.185, -0.2501), (-0.58, 0.2402, -0.2888), (-0.7134, 0.2955, -0.2501), (-0.811, 0.3359, -0.1444), (-0.8853, 0.2372, 0.0), (-0.8479, 0.2272, 0.1444), (-0.7458, 0.1998, 0.2501), (-0.6064, 0.1625, 0.2888), (-0.4669, 0.1251, 0.2501), (-0.3648, 0.09775, 0.1444), (-0.3274, 0.08773, 3.536e-17), (-0.3648, 0.09775, -0.1444), (-0.4669, 0.1251, -0.2501), (-0.6064, 0.1625, -0.2888), (-0.7458, 0.1998, -0.2501), (-0.8479, 0.2272, -0.1444), (-0.9087, 0.1196, 0.0), (-0.8703, 0.1146, 0.1444), (-0.7655, 0.1008, 0.2501), (-0.6224, 0.08194, 0.2888), (-0.4792, 0.06309, 0.2501), (-0.3744, 0.0493, 0.1444), (-0.3361, 0.04425, 3.536e-17), (-0.3744, 0.0493, -0.1444), (-0.4792, 0.06309, -0.2501), (-0.6224, 0.08194, -0.2888), (-0.7655, 0.1008, -0.2501), (-0.8703, 0.1146, -0.1444), (-0.9165, 8.012e-08, 0.0), (-0.8778, 7.674e-08, 0.1444), (-0.7721, 6.75e-08, 0.2501), (-0.6277, 5.488e-08, 0.2888), (-0.4834, 4.226e-08, 0.2501), (-0.3777, 3.302e-08, 0.1444), (-0.339, 2.963e-08, 3.536e-17), (-0.3777, 3.302e-08, -0.1444), (-0.4834, 4.226e-08, -0.2501), (-0.6277, 5.488e-08, -0.2888), (-0.7721, 6.75e-08, -0.2501), (-0.8778, 7.674e-08, -0.1444), (-0.9087, -0.1196, 0.0), (-0.8703, -0.1146, 0.1444), (-0.7655, -0.1008, 0.2501), (-0.6224, -0.08194, 0.2888), (-0.4792, -0.06309, 0.2501), (-0.3744, -0.0493, 0.1444), (-0.3361, -0.04425, 3.536e-17), (-0.3744, -0.0493, -0.1444), (-0.4792, -0.06309, -0.2501), (-0.6224, -0.08194, -0.2888), (-0.7655, -0.1008, -0.2501), (-0.8703, -0.1146, -0.1444), (-0.8853, -0.2372, 0.0), (-0.8479, -0.2272, 0.1444), (-0.7458, -0.1998, 0.2501), (-0.6064, -0.1625, 0.2888), (-0.4669, -0.1251, 0.2501), (-0.3648, -0.09775, 0.1444), (-0.3274, -0.08773, 3.536e-17), (-0.3648, -0.09775, -0.1444), (-0.4669, -0.1251, -0.2501), (-0.6064, -0.1625, -0.2888), (-0.7458, -0.1998, -0.2501), (-0.8479, -0.2272, -0.1444), (-0.8467, -0.3507, 0.0), (-0.811, -0.3359, 0.1444), (-0.7134, -0.2955, 0.2501), (-0.58, -0.2402, 0.2888), (-0.4466, -0.185, 0.2501), (-0.3489, -0.1445, 0.1444), (-0.3132, -0.1297, 3.536e-17), (-0.3489, -0.1445, -0.1444), (-0.4466, -0.185, -0.2501), (-0.58, -0.2402, -0.2888), (-0.7134, -0.2955, -0.2501), (-0.811, -0.3359, -0.1444), (-0.7937, -0.4583, 0.0), (-0.7602, -0.4389, 0.1444), (-0.6687, -0.3861, 0.2501), (-0.5436, -0.3139, 0.2888), (-0.4186, -0.2417, 0.2501), (-0.3271, -0.1888, 0.1444), (-0.2936, -0.1695, 3.536e-17), (-0.3271, -0.1888, -0.1444), (-0.4186, -0.2417, -0.2501), (-0.5436, -0.3139, -0.2888), (-0.6687, -0.3861, -0.2501), (-0.7602, -0.4389, -0.1444), (-0.7271, -0.5579, 0.0), (-0.6964, -0.5344, 0.1444), (-0.6126, -0.47, 0.2501), (-0.498, -0.3821, 0.2888), (-0.3835, -0.2943, 0.2501), (-0.2996, -0.2299, 0.1444), (-0.2689, -0.2064, 3.536e-17), (-0.2996, -0.2299, -0.1444), (-0.3835, -0.2943, -0.2501), (-0.498, -0.3821, -0.2888), (-0.6126, -0.47, -0.2501), (-0.6964, -0.5344, -0.1444), (-0.6481, -0.6481, 0.0), (-0.6207, -0.6207, 0.1444), (-0.546, -0.546, 0.2501), (-0.4439, -0.4439, 0.2888), (-0.3418, -0.3418, 0.2501), (-0.2671, -0.2671, 0.1444), (-0.2397, -0.2397, 3.536e-17), (-0.2671, -0.2671, -0.1444), (-0.3418, -0.3418, -0.2501), (-0.4439, -0.4439, -0.2888), (-0.546, -0.546, -0.2501), (-0.6207, -0.6207, -0.1444), (-0.5579, -0.7271, 0.0), (-0.5344, -0.6964, 0.1444), (-0.47, -0.6126, 0.2501), (-0.3821, -0.498, 0.2888), (-0.2943, -0.3835, 0.2501), (-0.2299, -0.2996, 0.1444), (-0.2064, -0.2689, 3.536e-17), (-0.2299, -0.2996, -0.1444), (-0.2943, -0.3835, -0.2501), (-0.3821, -0.498, -0.2888), (-0.47, -0.6126, -0.2501), (-0.5344, -0.6964, -0.1444), (-0.4583, -0.7937, 0.0), (-0.4389, -0.7602, 0.1444), (-0.3861, -0.6687, 0.2501), (-0.3139, -0.5436, 0.2888), (-0.2417, -0.4186, 0.2501), (-0.1888, -0.3271, 0.1444), (-0.1695, -0.2936, 3.536e-17), (-0.1888, -0.3271, -0.1444), (-0.2417, -0.4186, -0.2501), (-0.3139, -0.5436, -0.2888), (-0.3861, -0.6687, -0.2501), (-0.4389, -0.7602, -0.1444), (-0.3507, -0.8467, 0.0), (-0.3359, -0.811, 0.1444), (-0.2955, -0.7134, 0.2501), (-0.2402, -0.58, 0.2888), (-0.185, -0.4466, 0.2501), (-0.1445, -0.3489, 0.1444), (-0.1297, -0.3132, 3.536e-17), (-0.1445, -0.3489, -0.1444), (-0.185, -0.4466, -0.2501), (-0.2402, -0.58, -0.2888), (-0.2955, -0.7134, -0.2501), (-0.3359, -0.811, -0.1444), (-0.2372, -0.8853, 0.0), (-0.2272, -0.8479, 0.1444), (-0.1998, -0.7458, 0.2501), (-0.1625, -0.6064, 0.2888), (-0.1251, -0.4669, 0.2501), (-0.09775, -0.3648, 0.1444), (-0.08774, -0.3274, 3.536e-17), (-0.09775, -0.3648, -0.1444), (-0.1251, -0.4669, -0.2501), (-0.1625, -0.6064, -0.2888), (-0.1998, -0.7458, -0.2501), (-0.2272, -0.8479, -0.1444), (-0.1196, -0.9087, 0.0), (-0.1146, -0.8703, 0.1444), (-0.1008, -0.7655, 0.2501), (-0.08194, -0.6224, 0.2888), (-0.06309, -0.4792, 0.2501), (-0.0493, -0.3744, 0.1444), (-0.04425, -0.3361, 3.536e-17), (-0.0493, -0.3744, -0.1444), (-0.06309, -0.4792, -0.2501), (-0.08194, -0.6224, -0.2888), (-0.1008, -0.7655, -0.2501), (-0.1146, -0.8703, -0.1444), (6.919e-08, -0.9165, 0.0), (6.627e-08, -0.8778, 0.1444), (5.829e-08, -0.7721, 0.2501), (4.739e-08, -0.6277, 0.2888), (3.649e-08, -0.4834, 0.2501), (2.851e-08, -0.3777, 0.1444), (2.559e-08, -0.339, 3.536e-17), (2.851e-08, -0.3777, -0.1444), (3.649e-08, -0.4834, -0.2501), (4.739e-08, -0.6277, -0.2888), (5.829e-08, -0.7721, -0.2501), (6.627e-08, -0.8778, -0.1444), (0.1196, -0.9087, 0.0), (0.1146, -0.8703, 0.1444), (0.1008, -0.7655, 0.2501), (0.08194, -0.6224, 0.2888), (0.06309, -0.4792, 0.2501), (0.0493, -0.3744, 0.1444), (0.04425, -0.3361, 3.536e-17), (0.0493, -0.3744, -0.1444), (0.06309, -0.4792, -0.2501), (0.08194, -0.6224, -0.2888), (0.1008, -0.7655, -0.2501), (0.1146, -0.8703, -0.1444), (0.2372, -0.8853, 0.0), (0.2272, -0.8479, 0.1444), (0.1998, -0.7458, 0.2501), (0.1625, -0.6064, 0.2888), (0.1251, -0.4669, 0.2501), (0.09775, -0.3648, 0.1444), (0.08773, -0.3274, 3.536e-17), (0.09775, -0.3648, -0.1444), (0.1251, -0.4669, -0.2501), (0.1625, -0.6064, -0.2888), (0.1998, -0.7458, -0.2501), (0.2272, -0.8479, -0.1444), (0.3507, -0.8467, 0.0), (0.3359, -0.811, 0.1444), (0.2955, -0.7134, 0.2501), (0.2402, -0.58, 0.2888), (0.185, -0.4466, 0.2501), (0.1445, -0.3489, 0.1444), (0.1297, -0.3132, 3.536e-17), (0.1445, -0.3489, -0.1444), (0.185, -0.4466, -0.2501), (0.2402, -0.58, -0.2888), (0.2955, -0.7134, -0.2501), (0.3359, -0.811, -0.1444), (0.4583, -0.7937, 0.0), (0.4389, -0.7602, 0.1444), (0.3861, -0.6687, 0.2501), (0.3139, -0.5436, 0.2888), (0.2417, -0.4186, 0.2501), (0.1888, -0.3271, 0.1444), (0.1695, -0.2936, 3.536e-17), (0.1888, -0.3271, -0.1444), (0.2417, -0.4186, -0.2501), (0.3139, -0.5436, -0.2888), (0.3861, -0.6687, -0.2501), (0.4389, -0.7602, -0.1444), (0.5579, -0.7271, 0.0), (0.5344, -0.6964, 0.1444), (0.47, -0.6126, 0.2501), (0.3821, -0.498, 0.2888), (0.2943, -0.3835, 0.2501), (0.2299, -0.2996, 0.1444), (0.2064, -0.2689, 3.536e-17), (0.2299, -0.2996, -0.1444), (0.2943, -0.3835, -0.2501), (0.3821, -0.498, -0.2888), (0.47, -0.6126, -0.2501), (0.5344, -0.6964, -0.1444), (0.6481, -0.6481, 0.0), (0.6207, -0.6207, 0.1444), (0.546, -0.546, 0.2501), (0.4439, -0.4439, 0.2888), (0.3418, -0.3418, 0.2501), (0.2671, -0.2671, 0.1444), (0.2397, -0.2397, 3.536e-17), (0.2671, -0.2671, -0.1444), (0.3418, -0.3418, -0.2501), (0.4439, -0.4439, -0.2888), (0.546, -0.546, -0.2501), (0.6207, -0.6207, -0.1444), (0.7271, -0.5579, 0.0), (0.6964, -0.5344, 0.1444), (0.6126, -0.47, 0.2501), (0.498, -0.3821, 0.2888), (0.3835, -0.2943, 0.2501), (0.2996, -0.2299, 0.1444), (0.2689, -0.2064, 3.536e-17), (0.2996, -0.2299, -0.1444), (0.3835, -0.2943, -0.2501), (0.498, -0.3821, -0.2888), (0.6126, -0.47, -0.2501), (0.6964, -0.5344, -0.1444), (0.7937, -0.4583, 0.0), (0.7602, -0.4389, 0.1444), (0.6687, -0.3861, 0.2501), (0.5436, -0.3139, 0.2888), (0.4186, -0.2417, 0.2501), (0.3271, -0.1888, 0.1444), (0.2936, -0.1695, 3.536e-17), (0.3271, -0.1888, -0.1444), (0.4186, -0.2417, -0.2501), (0.5436, -0.3139, -0.2888), (0.6687, -0.3861, -0.2501), (0.7602, -0.4389, -0.1444), (0.8467, -0.3507, 0.0), (0.811, -0.3359, 0.1444), (0.7134, -0.2955, 0.2501), (0.58, -0.2402, 0.2888), (0.4466, -0.185, 0.2501), (0.3489, -0.1445, 0.1444), (0.3132, -0.1297, 3.536e-17), (0.3489, -0.1445, -0.1444), (0.4466, -0.185, -0.2501), (0.58, -0.2402, -0.2888), (0.7134, -0.2955, -0.2501), (0.811, -0.3359, -0.1444), (0.8853, -0.2372, 0.0), (0.8479, -0.2272, 0.1444), (0.7458, -0.1998, 0.2501), (0.6064, -0.1625, 0.2888), (0.4669, -0.1251, 0.2501), (0.3648, -0.09775, 0.1444), (0.3274, -0.08773, 3.536e-17), (0.3648, -0.09775, -0.1444), (0.4669, -0.1251, -0.2501), (0.6064, -0.1625, -0.2888), (0.7458, -0.1998, -0.2501), (0.8479, -0.2272, -0.1444), (0.9087, -0.1196, 0.0), (0.8703, -0.1146, 0.1444), (0.7655, -0.1008, 0.2501), (0.6224, -0.08194, 0.2888), (0.4792, -0.06309, 0.2501), (0.3744, -0.0493, 0.1444), (0.3361, -0.04425, 3.536e-17), (0.3744, -0.0493, -0.1444), (0.4792, -0.06309, -0.2501), (0.6224, -0.08194, -0.2888), (0.7655, -0.1008, -0.2501), (0.8703, -0.1146, -0.1444)], [], [(0, 12, 13, 1), (1, 13, 14, 2), (2, 14, 15, 3), (3, 15, 16, 4), (4, 16, 17, 5), (5, 17, 18, 6), (6, 18, 19, 7), (7, 19, 20, 8), (8, 20, 21, 9), (9, 21, 22, 10), (10, 22, 23, 11), (11, 23, 12, 0), (12, 24, 25, 13), (13, 25, 26, 14), (14, 26, 27, 15), (15, 27, 28, 16), (16, 28, 29, 17), (17, 29, 30, 18), (18, 30, 31, 19), (19, 31, 32, 20), (20, 32, 33, 21), (21, 33, 34, 22), (22, 34, 35, 23), (23, 35, 24, 12), (24, 36, 37, 25), (25, 37, 38, 26), (26, 38, 39, 27), (27, 39, 40, 28), (28, 40, 41, 29), (29, 41, 42, 30), (30, 42, 43, 31), (31, 43, 44, 32), (32, 44, 45, 33), (33, 45, 46, 34), (34, 46, 47, 35), (35, 47, 36, 24), (36, 48, 49, 37), (37, 49, 50, 38), (38, 50, 51, 39), (39, 51, 52, 40), (40, 52, 53, 41), (41, 53, 54, 42), (42, 54, 55, 43), (43, 55, 56, 44), (44, 56, 57, 45), (45, 57, 58, 46), (46, 58, 59, 47), (47, 59, 48, 36), (48, 60, 61, 49), (49, 61, 62, 50), (50, 62, 63, 51), (51, 63, 64, 52), (52, 64, 65, 53), (53, 65, 66, 54), (54, 66, 67, 55), (55, 67, 68, 56), (56, 68, 69, 57), (57, 69, 70, 58), (58, 70, 71, 59), (59, 71, 60, 48), (60, 72, 73, 61), (61, 73, 74, 62), (62, 74, 75, 63), (63, 75, 76, 64), (64, 76, 77, 65), (65, 77, 78, 66), (66, 78, 79, 67), (67, 79, 80, 68), (68, 80, 81, 69), (69, 81, 82, 70), (70, 82, 83, 71), (71, 83, 72, 60), (72, 84, 85, 73), (73, 85, 86, 74), (74, 86, 87, 75), (75, 87, 88, 76), (76, 88, 89, 77), (77, 89, 90, 78), (78, 90, 91, 79), (79, 91, 92, 80), (80, 92, 93, 81), (81, 93, 94, 82), (82, 94, 95, 83), (83, 95, 84, 72), (84, 96, 97, 85), (85, 97, 98, 86), (86, 98, 99, 87), (87, 99, 100, 88), (88, 100, 101, 89), (89, 101, 102, 90), (90, 102, 103, 91), (91, 103, 104, 92), (92, 104, 105, 93), (93, 105, 106, 94), (94, 106, 107, 95), (95, 107, 96, 84), (96, 108, 109, 97), (97, 109, 110, 98), (98, 110, 111, 99), (99, 111, 112, 100), (100, 112, 113, 101), (101, 113, 114, 102), (102, 114, 115, 103), (103, 115, 116, 104), (104, 116, 117, 105), (105, 117, 118, 106), (106, 118, 119, 107), (107, 119, 108, 96), (108, 120, 121, 109), (109, 121, 122, 110), (110, 122, 123, 111), (111, 123, 124, 112), (112, 124, 125, 113), (113, 125, 126, 114), (114, 126, 127, 115), (115, 127, 128, 116), (116, 128, 129, 117), (117, 129, 130, 118), (118, 130, 131, 119), (119, 131, 120, 108), (120, 132, 133, 121), (121, 133, 134, 122), (122, 134, 135, 123), (123, 135, 136, 124), (124, 136, 137, 125), (125, 137, 138, 126), (126, 138, 139, 127), (127, 139, 140, 128), (128, 140, 141, 129), (129, 141, 142, 130), (130, 142, 143, 131), (131, 143, 132, 120), (132, 144, 145, 133), (133, 145, 146, 134), (134, 146, 147, 135), (135, 147, 148, 136), (136, 148, 149, 137), (137, 149, 150, 138), (138, 150, 151, 139), (139, 151, 152, 140), (140, 152, 153, 141), (141, 153, 154, 142), (142, 154, 155, 143), (143, 155, 144, 132), (144, 156, 157, 145), (145, 157, 158, 146), (146, 158, 159, 147), (147, 159, 160, 148), (148, 160, 161, 149), (149, 161, 162, 150), (150, 162, 163, 151), (151, 163, 164, 152), (152, 164, 165, 153), (153, 165, 166, 154), (154, 166, 167, 155), (155, 167, 156, 144), (156, 168, 169, 157), (157, 169, 170, 158), (158, 170, 171, 159), (159, 171, 172, 160), (160, 172, 173, 161), (161, 173, 174, 162), (162, 174, 175, 163), (163, 175, 176, 164), (164, 176, 177, 165), (165, 177, 178, 166), (166, 178, 179, 167), (167, 179, 168, 156), (168, 180, 181, 169), (169, 181, 182, 170), (170, 182, 183, 171), (171, 183, 184, 172), (172, 184, 185, 173), (173, 185, 186, 174), (174, 186, 187, 175), (175, 187, 188, 176), (176, 188, 189, 177), (177, 189, 190, 178), (178, 190, 191, 179), (179, 191, 180, 168), (180, 192, 193, 181), (181, 193, 194, 182), (182, 194, 195, 183), (183, 195, 196, 184), (184, 196, 197, 185), (185, 197, 198, 186), (186, 198, 199, 187), (187, 199, 200, 188), (188, 200, 201, 189), (189, 201, 202, 190), (190, 202, 203, 191), (191, 203, 192, 180), (192, 204, 205, 193), (193, 205, 206, 194), (194, 206, 207, 195), (195, 207, 208, 196), (196, 208, 209, 197), (197, 209, 210, 198), (198, 210, 211, 199), (199, 211, 212, 200), (200, 212, 213, 201), (201, 213, 214, 202), (202, 214, 215, 203), (203, 215, 204, 192), (204, 216, 217, 205), (205, 217, 218, 206), (206, 218, 219, 207), (207, 219, 220, 208), (208, 220, 221, 209), (209, 221, 222, 210), (210, 222, 223, 211), (211, 223, 224, 212), (212, 224, 225, 213), (213, 225, 226, 214), (214, 226, 227, 215), (215, 227, 216, 204), (216, 228, 229, 217), (217, 229, 230, 218), (218, 230, 231, 219), (219, 231, 232, 220), (220, 232, 233, 221), (221, 233, 234, 222), (222, 234, 235, 223), (223, 235, 236, 224), (224, 236, 237, 225), (225, 237, 238, 226), (226, 238, 239, 227), (227, 239, 228, 216), (228, 240, 241, 229), (229, 241, 242, 230), (230, 242, 243, 231), (231, 243, 244, 232), (232, 244, 245, 233), (233, 245, 246, 234), (234, 246, 247, 235), (235, 247, 248, 236), (236, 248, 249, 237), (237, 249, 250, 238), (238, 250, 251, 239), (239, 251, 240, 228), (240, 252, 253, 241), (241, 253, 254, 242), (242, 254, 255, 243), (243, 255, 256, 244), (244, 256, 257, 245), (245, 257, 258, 246), (246, 258, 259, 247), (247, 259, 260, 248), (248, 260, 261, 249), (249, 261, 262, 250), (250, 262, 263, 251), (251, 263, 252, 240), (252, 264, 265, 253), (253, 265, 266, 254), (254, 266, 267, 255), (255, 267, 268, 256), (256, 268, 269, 257), (257, 269, 270, 258), (258, 270, 271, 259), (259, 271, 272, 260), (260, 272, 273, 261), (261, 273, 274, 262), (262, 274, 275, 263), (263, 275, 264, 252), (264, 276, 277, 265), (265, 277, 278, 266), (266, 278, 279, 267), (267, 279, 280, 268), (268, 280, 281, 269), (269, 281, 282, 270), (270, 282, 283, 271), (271, 283, 284, 272), (272, 284, 285, 273), (273, 285, 286, 274), (274, 286, 287, 275), (275, 287, 276, 264), (276, 288, 289, 277), (277, 289, 290, 278), (278, 290, 291, 279), (279, 291, 292, 280), (280, 292, 293, 281), (281, 293, 294, 282), (282, 294, 295, 283), (283, 295, 296, 284), (284, 296, 297, 285), (285, 297, 298, 286), (286, 298, 299, 287), (287, 299, 288, 276), (288, 300, 301, 289), (289, 301, 302, 290), (290, 302, 303, 291), (291, 303, 304, 292), (292, 304, 305, 293), (293, 305, 306, 294), (294, 306, 307, 295), (295, 307, 308, 296), (296, 308, 309, 297), (297, 309, 310, 298), (298, 310, 311, 299), (299, 311, 300, 288), (300, 312, 313, 301), (301, 313, 314, 302), (302, 314, 315, 303), (303, 315, 316, 304), (304, 316, 317, 305), (305, 317, 318, 306), (306, 318, 319, 307), (307, 319, 320, 308), (308, 320, 321, 309), (309, 321, 322, 310), (310, 322, 323, 311), (311, 323, 312, 300), (312, 324, 325, 313), (313, 325, 326, 314), (314, 326, 327, 315), (315, 327, 328, 316), (316, 328, 329, 317), (317, 329, 330, 318), (318, 330, 331, 319), (319, 331, 332, 320), (320, 332, 333, 321), (321, 333, 334, 322), (322, 334, 335, 323), (323, 335, 324, 312), (324, 336, 337, 325), (325, 337, 338, 326), (326, 338, 339, 327), (327, 339, 340, 328), (328, 340, 341, 329), (329, 341, 342, 330), (330, 342, 343, 331), (331, 343, 344, 332), (332, 344, 345, 333), (333, 345, 346, 334), (334, 346, 347, 335), (335, 347, 336, 324), (336, 348, 349, 337), (337, 349, 350, 338), (338, 350, 351, 339), (339, 351, 352, 340), (340, 352, 353, 341), (341, 353, 354, 342), (342, 354, 355, 343), (343, 355, 356, 344), (344, 356, 357, 345), (345, 357, 358, 346), (346, 358, 359, 347), (347, 359, 348, 336), (348, 360, 361, 349), (349, 361, 362, 350), (350, 362, 363, 351), (351, 363, 364, 352), (352, 364, 365, 353), (353, 365, 366, 354), (354, 366, 367, 355), (355, 367, 368, 356), (356, 368, 369, 357), (357, 369, 370, 358), (358, 370, 371, 359), (359, 371, 360, 348), (360, 372, 373, 361), (361, 373, 374, 362), (362, 374, 375, 363), (363, 375, 376, 364), (364, 376, 377, 365), (365, 377, 378, 366), (366, 378, 379, 367), (367, 379, 380, 368), (368, 380, 381, 369), (369, 381, 382, 370), (370, 382, 383, 371), (371, 383, 372, 360), (372, 384, 385, 373), (373, 385, 386, 374), (374, 386, 387, 375), (375, 387, 388, 376), (376, 388, 389, 377), (377, 389, 390, 378), (378, 390, 391, 379), (379, 391, 392, 380), (380, 392, 393, 381), (381, 393, 394, 382), (382, 394, 395, 383), (383, 395, 384, 372), (384, 396, 397, 385), (385, 397, 398, 386), (386, 398, 399, 387), (387, 399, 400, 388), (388, 400, 401, 389), (389, 401, 402, 390), (390, 402, 403, 391), (391, 403, 404, 392), (392, 404, 405, 393), (393, 405, 406, 394), (394, 406, 407, 395), (395, 407, 396, 384), (396, 408, 409, 397), (397, 409, 410, 398), (398, 410, 411, 399), (399, 411, 412, 400), (400, 412, 413, 401), (401, 413, 414, 402), (402, 414, 415, 403), (403, 415, 416, 404), (404, 416, 417, 405), (405, 417, 418, 406), (406, 418, 419, 407), (407, 419, 408, 396), (408, 420, 421, 409), (409, 421, 422, 410), (410, 422, 423, 411), (411, 423, 424, 412), (412, 424, 425, 413), (413, 425, 426, 414), (414, 426, 427, 415), (415, 427, 428, 416), (416, 428, 429, 417), (417, 429, 430, 418), (418, 430, 431, 419), (419, 431, 420, 408), (420, 432, 433, 421), (421, 433, 434, 422), (422, 434, 435, 423), (423, 435, 436, 424), (424, 436, 437, 425), (425, 437, 438, 426), (426, 438, 439, 427), (427, 439, 440, 428), (428, 440, 441, 429), (429, 441, 442, 430), (430, 442, 443, 431), (431, 443, 432, 420), (432, 444, 445, 433), (433, 445, 446, 434), (434, 446, 447, 435), (435, 447, 448, 436), (436, 448, 449, 437), (437, 449, 450, 438), (438, 450, 451, 439), (439, 451, 452, 440), (440, 452, 453, 441), (441, 453, 454, 442), (442, 454, 455, 443), (443, 455, 444, 432), (444, 456, 457, 445), (445, 457, 458, 446), (446, 458, 459, 447), (447, 459, 460, 448), (448, 460, 461, 449), (449, 461, 462, 450), (450, 462, 463, 451), (451, 463, 464, 452), (452, 464, 465, 453), (453, 465, 466, 454), (454, 466, 467, 455), (455, 467, 456, 444), (456, 468, 469, 457), (457, 469, 470, 458), (458, 470, 471, 459), (459, 471, 472, 460), (460, 472, 473, 461), (461, 473, 474, 462), (462, 474, 475, 463), (463, 475, 476, 464), (464, 476, 477, 465), (465, 477, 478, 466), (466, 478, 479, 467), (467, 479, 468, 456), (468, 480, 481, 469), (469, 481, 482, 470), (470, 482, 483, 471), (471, 483, 484, 472), (472, 484, 485, 473), (473, 485, 486, 474), (474, 486, 487, 475), (475, 487, 488, 476), (476, 488, 489, 477), (477, 489, 490, 478), (478, 490, 491, 479), (479, 491, 480, 468), (480, 492, 493, 481), (481, 493, 494, 482), (482, 494, 495, 483), (483, 495, 496, 484), (484, 496, 497, 485), (485, 497, 498, 486), (486, 498, 499, 487), (487, 499, 500, 488), (488, 500, 501, 489), (489, 501, 502, 490), (490, 502, 503, 491), (491, 503, 492, 480), (492, 504, 505, 493), (493, 505, 506, 494), (494, 506, 507, 495), (495, 507, 508, 496), (496, 508, 509, 497), (497, 509, 510, 498), (498, 510, 511, 499), (499, 511, 512, 500), (500, 512, 513, 501), (501, 513, 514, 502), (502, 514, 515, 503), (503, 515, 504, 492), (504, 516, 517, 505), (505, 517, 518, 506), (506, 518, 519, 507), (507, 519, 520, 508), (508, 520, 521, 509), (509, 521, 522, 510), (510, 522, 523, 511), (511, 523, 524, 512), (512, 524, 525, 513), (513, 525, 526, 514), (514, 526, 527, 515), (515, 527, 516, 504), (516, 528, 529, 517), (517, 529, 530, 518), (518, 530, 531, 519), (519, 531, 532, 520), (520, 532, 533, 521), (521, 533, 534, 522), (522, 534, 535, 523), (523, 535, 536, 524), (524, 536, 537, 525), (525, 537, 538, 526), (526, 538, 539, 527), (527, 539, 528, 516), (528, 540, 541, 529), (529, 541, 542, 530), (530, 542, 543, 531), (531, 543, 544, 532), (532, 544, 545, 533), (533, 545, 546, 534), (534, 546, 547, 535), (535, 547, 548, 536), (536, 548, 549, 537), (537, 549, 550, 538), (538, 550, 551, 539), (539, 551, 540, 528), (540, 552, 553, 541), (541, 553, 554, 542), (542, 554, 555, 543), (543, 555, 556, 544), (544, 556, 557, 545), (545, 557, 558, 546), (546, 558, 559, 547), (547, 559, 560, 548), (548, 560, 561, 549), (549, 561, 562, 550), (550, 562, 563, 551), (551, 563, 552, 540), (552, 564, 565, 553), (553, 565, 566, 554), (554, 566, 567, 555), (555, 567, 568, 556), (556, 568, 569, 557), (557, 569, 570, 558), (558, 570, 571, 559), (559, 571, 572, 560), (560, 572, 573, 561), (561, 573, 574, 562), (562, 574, 575, 563), (563, 575, 564, 552), (564, 0, 1, 565), (565, 1, 2, 566), (566, 2, 3, 567), (567, 3, 4, 568), (568, 4, 5, 569), (569, 5, 6, 570), (570, 6, 7, 571), (571, 7, 8, 572), (572, 8, 9, 573), (573, 9, 10, 574), (574, 10, 11, 575), (575, 11, 0, 564)])
me_torus_001.polygons.foreach_set('use_smooth', [True] * 576)
me_torus_001.polygons.foreach_set('material_index', [0, 0, 0, 0, 0, 0, 0, 0, 0, 0, 1, 0, 0, 0, 0, 0, 0, 0, 0, 0, 0, 0, 1, 0, 0, 0, 0, 0, 0, 0, 0, 0, 0, 0, 1, 0, 0, 0, 0, 0, 0, 0, 0, 0, 0, 0, 1, 0, 0, 0, 0, 0, 0, 0, 0, 0, 0, 0, 1, 0, 0, 0, 0, 0, 0, 0, 0, 0, 0, 0, 1, 0, 0, 0, 0, 0, 0, 0, 0, 0, 0, 0, 1, 0, 0, 0, 0, 0, 0, 0, 0, 0, 0, 0, 1, 0, 0, 0, 0, 0, 0, 0, 0, 0, 0, 0, 1, 0, 0, 0, 0, 0, 0, 0, 0, 0, 0, 0, 1, 0, 0, 0, 0, 0, 0, 0, 0, 0, 0, 0, 1, 0, 0, 0, 0, 0, 0, 0, 0, 0, 0, 0, 1, 0, 0, 0, 0, 0, 0, 0, 0, 0, 0, 0, 1, 0, 0, 0, 0, 0, 0, 0, 0, 0, 0, 0, 1, 0, 0, 0, 0, 0, 0, 0, 0, 0, 0, 0, 1, 0, 0, 0, 0, 0, 0, 0, 0, 0, 0, 0, 1, 0, 0, 0, 0, 0, 0, 0, 0, 0, 0, 0, 1, 0, 0, 0, 0, 0, 0, 0, 0, 0, 0, 0, 1, 0, 0, 0, 0, 0, 0, 0, 0, 0, 0, 0, 1, 0, 0, 0, 0, 0, 0, 0, 0, 0, 0, 0, 1, 0, 0, 0, 0, 0, 0, 0, 0, 0, 0, 0, 1, 0, 0, 0, 0, 0, 0, 0, 0, 0, 0, 0, 1, 0, 0, 0, 0, 0, 0, 0, 0, 0, 0, 0, 1, 0, 0, 0, 0, 0, 0, 0, 0, 0, 0, 0, 1, 0, 0, 0, 0, 0, 0, 0, 0, 0, 0, 0, 1, 0, 0, 0, 0, 0, 0, 0, 0, 0, 0, 0, 1, 0, 0, 0, 0, 0, 0, 0, 0, 0, 0, 0, 1, 0, 0, 0, 0, 0, 0, 0, 0, 0, 0, 0, 1, 0, 0, 0, 0, 0, 0, 0, 0, 0, 0, 0, 1, 0, 0, 0, 0, 0, 0, 0, 0, 0, 0, 0, 1, 0, 0, 0, 0, 0, 0, 0, 0, 0, 0, 0, 1, 0, 0, 0, 0, 0, 0, 0, 0, 0, 0, 0, 1, 0, 0, 0, 0, 0, 0, 0, 0, 0, 0, 0, 1, 0, 0, 0, 0, 0, 0, 0, 0, 0, 0, 0, 1, 0, 0, 0, 0, 0, 0, 0, 0, 0, 0, 0, 1, 0, 0, 0, 0, 0, 0, 0, 0, 0, 0, 0, 1, 0, 0, 0, 0, 0, 0, 0, 0, 0, 0, 0, 1, 0, 0, 0, 0, 0, 0, 0, 0, 0, 0, 0, 1, 0, 0, 0, 0, 0, 0, 0, 0, 0, 0, 0, 1, 0, 0, 0, 0, 0, 0, 0, 0, 0, 0, 0, 1, 0, 0, 0, 0, 0, 0, 0, 0, 0, 0, 0, 1, 0, 0, 0, 0, 0, 0, 0, 0, 0, 0, 0, 1, 0, 0, 0, 0, 0, 0, 0, 0, 0, 0, 0, 1, 0, 0, 0, 0, 0, 0, 0, 0, 0, 0, 0, 1, 0, 0, 0, 0, 0, 0, 0, 0, 0, 0, 0, 1, 0, 0, 0, 0, 0, 0, 0, 0, 0, 0, 0, 1, 0, 0, 0, 0, 0, 0, 0, 0, 0, 0, 0, 1, 0, 0, 0, 0, 0, 0, 0, 0, 0, 0, 0, 1, 0])
me_torus_001.materials.append(mat_material_001)
me_torus_001.materials.append(mat_material_006)
me_torus_001.use_remesh_preserve_volume = False
me_torus_001.use_remesh_preserve_attributes = False
me_torus_001.use_mirror_vertex_groups = False
me_torus_001.update()
me_cylinder_001 = bpy.data.meshes.new('Cylinder.001')
me_cylinder_001.from_pydata([(-0.08114, 0.363, -1.175), (-0.1615, 0.8328, 1.123), (0.064, 0.3631, -1.175), (0.1696, 0.8329, 1.123), (0.1981, 0.3075, -1.175), (0.4754, 0.7063, 1.123), (0.3008, 0.2049, -1.175), (0.7096, 0.4723, 1.123), (0.3563, 0.07086, -1.175), (0.8363, 0.1665, 1.123), (0.3564, -0.07428, -1.175), (0.8364, -0.1646, 1.123), (0.3009, -0.2084, -1.175), (0.7098, -0.4704, 1.123), (0.1983, -0.311, -1.175), (0.4758, -0.7046, 1.123), (0.06419, -0.3666, -1.175), (0.17, -0.8313, 1.123), (-0.08095, -0.3667, -1.175), (-0.1611, -0.8314, 1.123), (-0.2151, -0.3111, -1.175), (-0.4669, -0.7048, 1.123), (-0.3177, -0.2085, -1.175), (-0.701, -0.4708, 1.123), (-0.3733, -0.07446, -1.175), (-0.8278, -0.165, 1.123), (-0.3733, 0.07068, -1.175), (-0.8279, 0.166, 1.123), (-0.3178, 0.2048, -1.175), (-0.7013, 0.4719, 1.123), (-0.2152, 0.3074, -1.175), (-0.4673, 0.706, 1.123), (-0.1578, 0.7732, -0.308), (0.1501, 0.7733, -0.308), (0.4346, 0.6555, -0.308), (0.6524, 0.4378, -0.308), (0.7704, 0.1533, -0.308), (0.7706, -0.1546, -0.3095), (0.6527, -0.4392, -0.308), (0.435, -0.657, -0.308), (0.1505, -0.7749, -0.308), (-0.1575, -0.775, -0.308), (-0.442, -0.6572, -0.308), (-0.6598, -0.4395, -0.308), (-0.7777, -0.155, -0.308), (-0.7778, 0.1529, -0.308), (-0.66, 0.4375, -0.308), (-0.4423, 0.6553, -0.308), (-0.1813, 0.9307, 1.071), (0.1887, 0.9308, 1.071), (0.5306, 0.7893, 1.071), (0.7923, 0.5277, 1.071), (0.934, 0.1859, 1.071), (0.9341, -0.1841, 1.071), (0.7926, -0.526, 1.071), (0.531, -0.7876, 1.071), (0.1892, -0.9293, 1.071), (-0.1808, -0.9294, 1.071), (-0.5227, -0.7879, 1.071), (-0.7844, -0.5264, 1.071), (-0.926, -0.1846, 1.071), (-0.9261, 0.1854, 1.071), (-0.7846, 0.5273, 1.071), (-0.5231, 0.789, 1.071), (0.08007, 0.4432, -1.149), (0.2436, 0.3755, -1.149), (0.3688, 0.2504, -1.149), (0.4366, 0.08685, -1.149), (0.4367, -0.09017, -1.149), (0.369, -0.2537, -1.149), (0.2438, -0.3789, -1.149), (0.08029, -0.4467, -1.149), (-0.09673, -0.4468, -1.149), (-0.2603, -0.3791, -1.149), (-0.3855, -0.2539, -1.149), (-0.4533, -0.0904, -1.149), (-0.4533, 0.08663, -1.149), (-0.3856, 0.2502, -1.149), (-0.2605, 0.3754, -1.149), (-0.09696, 0.4432, -1.149), (-0.09498, 0.4325, -1.175), (0.07781, 0.4325, -1.175), (0.2375, 0.3665, -1.175), (0.3597, 0.2443, -1.175), (0.4258, 0.0847, -1.175), (0.4259, -0.08808, -1.175), (0.3598, -0.2477, -1.175), (0.2376, -0.3699, -1.175), (0.07803, -0.4361, -1.175), (-0.09476, -0.4361, -1.175), (-0.2544, -0.3701, -1.175), (-0.3766, -0.2479, -1.175), (-0.4428, -0.0883, -1.175), (-0.4428, 0.08448, -1.175), (-0.3767, 0.2441, -1.175), (-0.2546, 0.3663, -1.175), (0.1902, 0.9367, 1.123), (-0.1821, 0.9366, 1.123), (0.5342, 0.7943, 1.123), (0.7976, 0.5311, 1.123), (0.9401, 0.1871, 1.123), (0.9402, -0.1852, 1.123), (0.7978, -0.5292, 1.123), (0.5346, -0.7926, 1.123), (0.1907, -0.9351, 1.123), (-0.1817, -0.9352, 1.123), (-0.5257, -0.7928, 1.123), (-0.789, -0.5296, 1.123), (-0.9316, -0.1857, 1.123), (-0.9317, 0.1867, 1.123), (-0.7893, 0.5307, 1.123), (-0.5261, 0.794, 1.123), (-0.1615, 0.8328, 1.123), (0.1696, 0.8329, 1.123), (0.4754, 0.7063, 1.123), (0.7096, 0.4723, 1.123), (0.8363, 0.1665, 1.123), (0.8364, -0.1646, 1.123), (0.7098, -0.4704, 1.123), (0.4758, -0.7046, 1.123), (0.17, -0.8313, 1.123), (-0.1611, -0.8314, 1.123), (-0.4669, -0.7048, 1.123), (-0.701, -0.4708, 1.123), (-0.8278, -0.165, 1.123), (-0.8279, 0.166, 1.123), (-0.7013, 0.4719, 1.123), (-0.4673, 0.706, 1.123), (-0.06337, 0.3403, -1.131), (0.07171, 0.3403, -1.131), (0.1965, 0.2886, -1.131), (0.2921, 0.1932, -1.131), (0.3438, 0.06836, -1.131), (0.3438, -0.06672, -1.131), (0.2922, -0.1915, -1.131), (0.1967, -0.2871, -1.131), (0.07188, -0.3388, -1.131), (-0.0632, -0.3388, -1.131), (-0.188, -0.2872, -1.131), (-0.2836, -0.1917, -1.131), (-0.3353, -0.06689, -1.131), (-0.3353, 0.06819, -1.131), (-0.2837, 0.193, -1.131), (-0.1882, 0.2885, -1.131), (0.2389, 0.3521, -1.102), (0.3555, 0.2356, -1.102), (-0.2304, -0.3507, -1.102), (-0.347, -0.2341, -1.102), (0.4187, 0.08327, -1.102), (-0.4101, -0.0818, -1.102), (0.4187, -0.08159, -1.102), (-0.4102, 0.08306, -1.102), (0.3556, -0.2339, -1.102), (-0.3471, 0.2354, -1.102), (0.2391, -0.3505, -1.102), (-0.2306, 0.352, -1.102), (0.08679, -0.4137, -1.102), (-0.07828, 0.4151, -1.102), (0.08658, 0.4152, -1.102), (-0.07807, -0.4137, -1.102), (0.639, 0.4251, -0.354), (-0.6305, -0.4236, -0.354), (0.753, 0.1499, -0.354), (-0.7445, -0.1484, -0.354), (0.7531, -0.148, -0.354), (-0.7446, 0.1495, -0.354), (0.6392, -0.4233, -0.354), (-0.6307, 0.4248, -0.354), (0.4286, -0.634, -0.354), (-0.4201, 0.6355, -0.354), (0.1534, -0.7481, -0.354), (0.153, 0.7496, -0.354), (-0.1445, -0.7481, -0.354), (0.4283, 0.6357, -0.354), (-0.4198, -0.6342, -0.354), (-0.1449, 0.7495, -0.354), (0.08549, 0.4097, -1.131), (-0.07719, 0.4096, -1.131), (0.2358, 0.3475, -1.131), (0.3509, 0.2325, -1.131), (0.4132, 0.08218, -1.131), (0.4132, -0.0805, -1.131), (0.351, -0.2308, -1.131), (0.236, -0.3459, -1.131), (0.0857, -0.4082, -1.131), (-0.07698, -0.4082, -1.131), (-0.2273, -0.346, -1.131), (-0.3424, -0.231, -1.131), (-0.4047, -0.08071, -1.131), (-0.4047, 0.08197, -1.131), (-0.3425, 0.2323, -1.131), (-0.2275, 0.3474, -1.131), (0.1797, 0.894, 0.7487), (0.5082, 0.758, 0.7487), (0.7596, 0.5067, 0.7487), (0.8957, 0.1783, 0.7487), (0.8979, -0.1772, 0.7237), (0.7599, -0.5057, 0.7487), (0.5086, -0.7571, 0.7487), (0.1802, -0.8932, 0.7487), (-0.1753, -0.8933, 0.7487), (-0.5038, -0.7574, 0.7487), (-0.7552, -0.506, 0.7487), (-0.8914, -0.1777, 0.7487), (-0.8915, 0.1778, 0.7487), (-0.7555, 0.5063, 0.7487), (-0.5042, 0.7577, 0.7487), (-0.1758, 0.8939, 0.7487), (0.1732, 0.8674, 0.5162), (0.492, 0.7354, 0.5162), (0.736, 0.4915, 0.5162), (0.8681, 0.1728, 0.5162), (0.8703, -0.1722, 0.4912), (0.7363, -0.491, 0.5162), (0.4924, -0.7351, 0.5162), (0.1736, -0.8672, 0.5162), (-0.1714, -0.8673, 0.5162), (-0.4902, -0.7353, 0.5162), (-0.7342, -0.4914, 0.5162), (-0.8664, -0.1727, 0.5162), (-0.8664, 0.1724, 0.5162), (-0.7345, 0.4912, 0.5162), (-0.4906, 0.7352, 0.5162), (-0.1718, 0.8673, 0.5162), (0.1732, 0.8674, 0.5162), (0.492, 0.7354, 0.5162), (0.736, 0.4915, 0.5162), (0.8681, 0.1728, 0.5162), (0.8682, -0.1722, 0.5162), (0.7363, -0.491, 0.5162), (0.4924, -0.7351, 0.5162), (0.1736, -0.8672, 0.5162), (-0.1714, -0.8673, 0.5162), (-0.4902, -0.7353, 0.5162), (-0.7342, -0.4914, 0.5162), (-0.8664, -0.1727, 0.5162), (-0.8664, 0.1724, 0.5162), (-0.7345, 0.4912, 0.5162), (-0.4906, 0.7352, 0.5162), (-0.1718, 0.8673, 0.5162), (1.061, 0.1388, 0.7999), (1.06, -0.1766, 0.7623), (1.034, 0.1344, 0.6625), (1.019, -0.1722, 0.6248), (1.041, 0.1777, 0.7881), (1.048, -0.1772, 0.7867), (1.053, 0.1344, 0.6627), (1.032, -0.1722, 0.6488), (1.328, 0.1784, 0.8274), (1.295, -0.1771, 0.8357), (1.275, 0.1729, 0.6979), (1.241, -0.1721, 0.7063), (1.396, 0.1784, 0.7994), (1.362, -0.1771, 0.8077), (1.342, 0.1729, 0.67), (1.309, -0.1721, 0.6783), (1.426, 0.1784, 0.7733), (1.422, -0.1771, 0.7742), (1.312, 0.1729, 0.6961), (1.308, -0.1721, 0.6969), (1.528, 0.1784, 0.5759), (1.527, -0.177, 0.576), (1.393, 0.173, 0.5795), (1.392, -0.1721, 0.5796), (1.514, 0.1785, 0.3127), (1.514, -0.177, 0.3126), (1.375, 0.173, 0.2962), (1.375, -0.172, 0.2962), (1.514, 0.1785, 0.3127), (1.514, -0.177, 0.3126), (1.375, 0.173, 0.2962), (1.375, -0.172, 0.2962), (1.514, 0.1785, 0.2985), (1.514, -0.177, 0.2984), (1.375, 0.173, 0.3104), (1.375, -0.172, 0.3103), (1.48, 0.1786, -0.01389), (1.48, -0.1769, -0.01397), (1.358, 0.1731, 0.05507), (1.358, -0.1719, 0.05499), (1.374, 0.1786, -0.1988), (1.374, -0.1769, -0.1988), (1.267, 0.1731, -0.11), (1.267, -0.1719, -0.11), (1.193, 0.1787, -0.4127), (1.19, -0.1768, -0.3672), (1.132, 0.1732, -0.2867), (1.096, -0.1718, -0.2638), (1.019, 0.1888, -0.4312), (1.055, -0.1667, -0.4541), (0.9575, 0.1833, -0.3051), (0.9602, -0.1617, -0.3507), (-0.1244, 0.5915, -0.7868), (0.1115, 0.5916, -0.7868), (0.3294, 0.5014, -0.7868), (0.4963, 0.3346, -0.7868), (0.5866, 0.1167, -0.7868), (0.5867, -0.1192, -0.7868), (0.4964, -0.3371, -0.7868), (0.3297, -0.504, -0.7868), (0.1118, -0.5943, -0.7868), (-0.1241, -0.5943, -0.7868), (-0.3421, -0.5041, -0.7868), (-0.5089, -0.3374, -0.7868), (-0.5992, -0.1195, -0.7868), (-0.5993, 0.1164, -0.7868), (-0.5091, 0.3344, -0.7868), (-0.3423, 0.5012, -0.7868), (0.1096, 0.5827, -0.8085), (0.3243, 0.4938, -0.8085), (0.4886, 0.3296, -0.8085), (0.5776, 0.1149, -0.8085), (0.5776, -0.1174, -0.8085), (0.4888, -0.3321, -0.8085), (0.3245, -0.4964, -0.8085), (0.1099, -0.5854, -0.8085), (-0.1225, -0.5855, -0.8085), (-0.3372, -0.4966, -0.8085), (-0.5015, -0.3324, -0.8085), (-0.5905, -0.1177, -0.8085), (-0.5905, 0.1146, -0.8085), (-0.5017, 0.3293, -0.8085), (-0.3374, 0.4937, -0.8085), (-0.1228, 0.5826, -0.8085), (0.8794, 0.1728, 0.5263), (0.8816, -0.1722, 0.5013), (0.907, 0.1783, 0.7524), (0.9092, -0.1772, 0.7273)], [], [(48, 97, 96, 49), (49, 96, 98, 50), (50, 98, 99, 51), (51, 99, 100, 52), (52, 100, 101, 53), (53, 101, 102, 54), (54, 102, 103, 55), (55, 103, 104, 56), (56, 104, 105, 57), (57, 105, 106, 58), (58, 106, 107, 59), (59, 107, 108, 60), (60, 108, 109, 61), (61, 109, 110, 62), (27, 25, 124, 125), (62, 110, 111, 63), (63, 111, 97, 48), (0, 2, 4, 6, 8, 10, 12, 14, 16, 18, 20, 22, 24, 26, 28, 30), (307, 47, 32, 292), (306, 46, 47, 307), (305, 45, 46, 306), (304, 44, 45, 305), (303, 43, 44, 304), (302, 42, 43, 303), (301, 41, 42, 302), (300, 40, 41, 301), (299, 39, 40, 300), (298, 38, 39, 299), (297, 37, 38, 298), (296, 36, 37, 297), (295, 35, 36, 296), (294, 34, 35, 295), (293, 33, 34, 294), (292, 32, 33, 293), (206, 63, 48, 207), (205, 62, 63, 206), (204, 61, 62, 205), (203, 60, 61, 204), (202, 59, 60, 203), (201, 58, 59, 202), (200, 57, 58, 201), (199, 56, 57, 200), (198, 55, 56, 199), (197, 54, 55, 198), (196, 53, 54, 197), (195, 52, 53, 196), (194, 51, 52, 195), (193, 50, 51, 194), (192, 49, 50, 193), (207, 48, 49, 192), (80, 79, 64, 81), (81, 64, 65, 82), (82, 65, 66, 83), (83, 66, 67, 84), (84, 67, 68, 85), (85, 68, 69, 86), (86, 69, 70, 87), (87, 70, 71, 88), (88, 71, 72, 89), (89, 72, 73, 90), (90, 73, 74, 91), (91, 74, 75, 92), (92, 75, 76, 93), (93, 76, 77, 94), (94, 77, 78, 95), (95, 78, 79, 80), (2, 0, 80, 81), (4, 2, 81, 82), (6, 4, 82, 83), (8, 6, 83, 84), (10, 8, 84, 85), (12, 10, 85, 86), (14, 12, 86, 87), (16, 14, 87, 88), (18, 16, 88, 89), (20, 18, 89, 90), (22, 20, 90, 91), (24, 22, 91, 92), (26, 24, 92, 93), (28, 26, 93, 94), (30, 28, 94, 95), (0, 30, 95, 80), (1, 3, 96, 97), (3, 5, 98, 96), (5, 7, 99, 98), (7, 9, 100, 99), (9, 11, 101, 100), (11, 13, 102, 101), (13, 15, 103, 102), (15, 17, 104, 103), (17, 19, 105, 104), (19, 21, 106, 105), (21, 23, 107, 106), (23, 25, 108, 107), (25, 27, 109, 108), (27, 29, 110, 109), (29, 31, 111, 110), (31, 1, 97, 111), (145, 144, 178, 179), (13, 11, 117, 118), (29, 27, 125, 126), (15, 13, 118, 119), (31, 29, 126, 127), (17, 15, 119, 120), (3, 1, 112, 113), (1, 31, 127, 112), (19, 17, 120, 121), (5, 3, 113, 114), (21, 19, 121, 122), (7, 5, 114, 115), (23, 21, 122, 123), (9, 7, 115, 116), (25, 23, 123, 124), (11, 9, 116, 117), (129, 128, 143, 142, 141, 140, 139, 138, 137, 136, 135, 134, 133, 132, 131, 130), (147, 146, 186, 187), (148, 145, 179, 180), (149, 147, 187, 188), (150, 148, 180, 181), (151, 149, 188, 189), (152, 150, 181, 182), (153, 151, 189, 190), (154, 152, 182, 183), (155, 153, 190, 191), (156, 154, 183, 184), (158, 157, 177, 176), (157, 155, 191, 177), (159, 156, 184, 185), (144, 158, 176, 178), (146, 159, 185, 186), (174, 172, 159, 146), (173, 171, 158, 144), (172, 170, 156, 159), (175, 169, 155, 157), (171, 175, 157, 158), (170, 168, 154, 156), (169, 167, 153, 155), (168, 166, 152, 154), (167, 165, 151, 153), (166, 164, 150, 152), (165, 163, 149, 151), (164, 162, 148, 150), (163, 161, 147, 149), (162, 160, 145, 148), (161, 174, 146, 147), (160, 173, 144, 145), (115, 114, 173, 160), (123, 122, 174, 161), (116, 115, 160, 162), (124, 123, 161, 163), (117, 116, 162, 164), (125, 124, 163, 165), (118, 117, 164, 166), (126, 125, 165, 167), (119, 118, 166, 168), (127, 126, 167, 169), (120, 119, 168, 170), (113, 112, 175, 171), (112, 127, 169, 175), (121, 120, 170, 172), (114, 113, 171, 173), (122, 121, 172, 174), (128, 129, 176, 177), (129, 130, 178, 176), (130, 131, 179, 178), (131, 132, 180, 179), (132, 133, 181, 180), (133, 134, 182, 181), (134, 135, 183, 182), (135, 136, 184, 183), (136, 137, 185, 184), (137, 138, 186, 185), (138, 139, 187, 186), (139, 140, 188, 187), (140, 141, 189, 188), (141, 142, 190, 189), (142, 143, 191, 190), (143, 128, 177, 191), (223, 207, 192, 208), (208, 192, 193, 209), (209, 193, 194, 210), (210, 194, 195, 211), (325, 324, 242, 243), (212, 196, 197, 213), (213, 197, 198, 214), (214, 198, 199, 215), (215, 199, 200, 216), (216, 200, 201, 217), (217, 201, 202, 218), (218, 202, 203, 219), (219, 203, 204, 220), (220, 204, 205, 221), (221, 205, 206, 222), (222, 206, 207, 223), (47, 222, 223, 32), (46, 221, 222, 47), (45, 220, 221, 46), (44, 219, 220, 45), (43, 218, 219, 44), (42, 217, 218, 43), (41, 216, 217, 42), (40, 215, 216, 41), (39, 214, 215, 40), (38, 213, 214, 39), (37, 212, 213, 38), (36, 211, 212, 37), (35, 210, 211, 36), (34, 209, 210, 35), (33, 208, 209, 34), (32, 223, 208, 33), (212, 211, 227, 228), (219, 218, 234, 235), (211, 210, 226, 227), (218, 217, 233, 234), (210, 209, 225, 226), (217, 216, 232, 233), (209, 208, 224, 225), (216, 215, 231, 232), (223, 222, 238, 239), (208, 223, 239, 224), (215, 214, 230, 231), (222, 221, 237, 238), (214, 213, 229, 230), (221, 220, 236, 237), (213, 212, 228, 229), (220, 219, 235, 236), (240, 241, 245, 244), (324, 326, 240, 242), (326, 327, 241, 240), (327, 325, 243, 241), (247, 246, 250, 251), (243, 242, 246, 247), (242, 240, 244, 246), (241, 243, 247, 245), (249, 251, 255, 253), (246, 244, 248, 250), (245, 247, 251, 249), (244, 245, 249, 248), (255, 254, 258, 259), (248, 249, 253, 252), (251, 250, 254, 255), (250, 248, 252, 254), (258, 256, 260, 262), (254, 252, 256, 258), (253, 255, 259, 257), (252, 253, 257, 256), (261, 263, 267, 265), (257, 259, 263, 261), (256, 257, 261, 260), (259, 258, 262, 263), (267, 266, 270, 271), (260, 261, 265, 264), (263, 262, 266, 267), (262, 260, 264, 266), (269, 271, 275, 273), (266, 264, 268, 270), (265, 267, 271, 269), (264, 265, 269, 268), (273, 275, 279, 277), (268, 269, 273, 272), (271, 270, 274, 275), (270, 268, 272, 274), (279, 278, 282, 283), (272, 273, 277, 276), (275, 274, 278, 279), (274, 272, 276, 278), (281, 283, 287, 285), (278, 276, 280, 282), (277, 279, 283, 281), (276, 277, 281, 280), (284, 285, 289, 288), (280, 281, 285, 284), (283, 282, 286, 287), (282, 280, 284, 286), (287, 286, 290, 291), (286, 284, 288, 290), (285, 287, 291, 289), (323, 292, 293, 308), (308, 293, 294, 309), (309, 294, 295, 310), (310, 295, 296, 311), (311, 296, 297, 312), (312, 297, 298, 313), (313, 298, 299, 314), (314, 299, 300, 315), (315, 300, 301, 316), (316, 301, 302, 317), (317, 302, 303, 318), (318, 303, 304, 319), (319, 304, 305, 320), (320, 305, 306, 321), (321, 306, 307, 322), (322, 307, 292, 323), (78, 322, 323, 79), (77, 321, 322, 78), (76, 320, 321, 77), (75, 319, 320, 76), (74, 318, 319, 75), (73, 317, 318, 74), (72, 316, 317, 73), (71, 315, 316, 72), (70, 314, 315, 71), (69, 313, 314, 70), (68, 312, 313, 69), (67, 311, 312, 68), (66, 310, 311, 67), (65, 309, 310, 66), (64, 308, 309, 65), (79, 323, 308, 64), (37, 291, 290, 36), (297, 289, 291, 37), (296, 288, 289, 297), (288, 296, 36, 290), (196, 212, 325, 327), (195, 196, 327, 326), (211, 195, 326, 324), (212, 211, 324, 325)])
me_cylinder_001.polygons.foreach_set('use_smooth', [True] * 317)
me_cylinder_001.materials.append(mat_material_003)
me_cylinder_001.use_remesh_preserve_volume = False
me_cylinder_001.use_remesh_preserve_attributes = False
me_cylinder_001.use_mirror_vertex_groups = False
me_cylinder_001.update()
me_plane = bpy.data.meshes.new('Plane')
me_plane.from_pydata([(-1.0, -1.0, 0.0), (1.0, -1.0, 0.0), (-1.0, 1.0, 0.0), (1.0, 1.0, 0.0)], [], [(0, 1, 3, 2)])
me_plane.materials.append(mat_material_005)
me_plane.use_remesh_preserve_volume = False
me_plane.use_remesh_preserve_attributes = False
me_plane.use_mirror_vertex_groups = False
me_plane.update()
me_plane_002 = bpy.data.meshes.new('Plane.002')
me_plane_002.from_pydata([(8.025, 8.025, 0.0), (-8.025, 8.025, 0.0), (8.025, -8.025, 0.0), (-8.025, -8.025, 0.0)], [], [(0, 1, 3, 2)])
_uv = me_plane_002.uv_layers.new(name='UVMap')
_uv.uv.foreach_set('vector', [0.9999, 0.9999, 9.998e-05, 0.9999, 0.0001, 9.998e-05, 0.9999, 9.998e-05])
me_plane_002.materials.append(mat_material_004)
me_plane_002.use_remesh_preserve_volume = False
me_plane_002.use_remesh_preserve_attributes = False
me_plane_002.use_mirror_vertex_groups = False
me_plane_002.update()
me_cylinder = bpy.data.meshes.new('Cylinder')
me_cylinder.from_pydata([(0.01284, 1.244, 0.02794), (0.01284, 1.624, 0.4604), (0.249, 1.21, 0.02794), (0.4803, 1.539, 0.4604), (0.7029, 0.9296, 0.02794), (1.071, 1.18, 0.4604), (1.011, 0.5034, 0.02794), (1.469, 0.6388, 0.4604), (1.119, 8.507e-08, 0.02794), (1.608, 6.556e-08, 0.4604), (1.011, -0.5034, 0.02794), (1.469, -0.6388, 0.4604), (0.7029, -0.9296, 0.02794), (1.071, -1.18, 0.4604), (0.249, -1.21, 0.02794), (0.4803, -1.539, 0.4604), (0.01284, -1.244, 0.02794), (0.01284, -1.624, 0.4604), (-0.2233, -1.21, 0.02794), (-0.4546, -1.539, 0.4604), (-0.6772, -0.9296, 0.02794), (-1.046, -1.18, 0.4604), (-0.985, -0.5034, 0.02794), (-1.443, -0.6388, 0.4604), (-1.093, 1.581e-07, 0.02794), (-1.583, 1.584e-07, 0.4604), (-0.985, 0.5034, 0.02794), (-1.443, 0.6388, 0.4604), (-0.6772, 0.9296, 0.02794), (-1.046, 1.18, 0.4604), (-0.2233, 1.21, 0.02794), (-0.4546, 1.539, 0.4604), (0.7158, 1.544, 0.4604), (0.01284, 1.671, 0.4604), (1.312, 1.181, 0.4604), (1.71, 0.6394, 0.4604), (1.85, 6.556e-08, 0.4604), (1.71, -0.6394, 0.4604), (1.312, -1.181, 0.4604), (0.7158, -1.544, 0.4604), (0.01284, -1.671, 0.4604), (-0.6901, -1.544, 0.4604), (-1.286, -1.181, 0.4604), (-1.684, -0.6394, 0.4604), (-1.824, 1.585e-07, 0.4604), (-1.684, 0.6394, 0.4604), (-1.286, 1.181, 0.4604), (-0.6901, 1.544, 0.4604), (0.4803, 1.539, 0.4604), (0.01284, 1.624, 0.4604), (1.071, 1.18, 0.4604), (1.469, 0.6388, 0.4604), (1.608, 6.556e-08, 0.4604), (1.469, -0.6388, 0.4604), (1.071, -1.18, 0.4604), (0.4803, -1.539, 0.4604), (0.01284, -1.624, 0.4604), (-0.4546, -1.539, 0.4604), (-1.046, -1.18, 0.4604), (-1.443, -0.6388, 0.4604), (-1.583, 1.584e-07, 0.4604), (-1.443, 0.6388, 0.4604), (-1.046, 1.18, 0.4604), (-0.4546, 1.539, 0.4604), (0.3563, 1.131, 0.08684), (0.01284, 1.193, 0.08684), (0.7904, 0.8668, 0.08684), (1.082, 0.4692, 0.08684), (1.185, 1.013e-07, 0.08684), (1.082, -0.4692, 0.08684), (0.7904, -0.8668, 0.08684), (0.3563, -1.131, 0.08684), (0.01284, -1.193, 0.08684), (-0.3306, -1.131, 0.08684), (-0.7647, -0.8668, 0.08684), (-1.057, -0.4692, 0.08684), (-1.159, 1.695e-07, 0.08684), (-1.057, 0.4692, 0.08684), (-0.7647, 0.8668, 0.08684), (-0.3306, 1.131, 0.08684), (0.01284, 1.295, 0.02794), (0.5574, 1.217, 0.02794), (1.02, 0.9317, 0.02794), (1.328, 0.5042, 0.02794), (1.437, 8.507e-08, 0.02794), (1.328, -0.5042, 0.02794), (1.02, -0.9317, 0.02794), (0.5574, -1.217, 0.02794), (0.01284, -1.295, 0.02794), (-0.5317, -1.217, 0.02794), (-0.9939, -0.9317, 0.02794), (-1.303, -0.5042, 0.02794), (-1.411, 1.584e-07, 0.02794), (-1.303, 0.5042, 0.02794), (-0.9939, 0.9317, 0.02794), (-0.5317, 1.217, 0.02794)], [], [(80, 33, 32, 81), (81, 32, 34, 82), (82, 34, 35, 83), (83, 35, 36, 84), (84, 36, 37, 85), (85, 37, 38, 86), (86, 38, 39, 87), (87, 39, 40, 88), (88, 40, 41, 89), (89, 41, 42, 90), (90, 42, 43, 91), (91, 43, 44, 92), (92, 44, 45, 93), (93, 45, 46, 94), (31, 29, 62, 63), (94, 46, 47, 95), (95, 47, 33, 80), (0, 2, 4, 6, 8, 10, 12, 14, 16, 18, 20, 22, 24, 26, 28, 30), (1, 3, 32, 33), (3, 5, 34, 32), (5, 7, 35, 34), (7, 9, 36, 35), (9, 11, 37, 36), (11, 13, 38, 37), (13, 15, 39, 38), (15, 17, 40, 39), (17, 19, 41, 40), (19, 21, 42, 41), (21, 23, 43, 42), (23, 25, 44, 43), (25, 27, 45, 44), (27, 29, 46, 45), (29, 31, 47, 46), (31, 1, 33, 47), (61, 60, 76, 77), (17, 15, 55, 56), (3, 1, 49, 48), (1, 31, 63, 49), (19, 17, 56, 57), (5, 3, 48, 50), (21, 19, 57, 58), (7, 5, 50, 51), (23, 21, 58, 59), (9, 7, 51, 52), (25, 23, 59, 60), (11, 9, 52, 53), (27, 25, 60, 61), (13, 11, 53, 54), (29, 27, 61, 62), (15, 13, 54, 55), (64, 65, 79, 78, 77, 76, 75, 74, 73, 72, 71, 70, 69, 68, 67, 66), (54, 53, 69, 70), (62, 61, 77, 78), (55, 54, 70, 71), (63, 62, 78, 79), (56, 55, 71, 72), (48, 49, 65, 64), (49, 63, 79, 65), (57, 56, 72, 73), (50, 48, 64, 66), (58, 57, 73, 74), (51, 50, 66, 67), (59, 58, 74, 75), (52, 51, 67, 68), (60, 59, 75, 76), (53, 52, 68, 69), (2, 0, 80, 81), (4, 2, 81, 82), (6, 4, 82, 83), (8, 6, 83, 84), (10, 8, 84, 85), (12, 10, 85, 86), (14, 12, 86, 87), (16, 14, 87, 88), (18, 16, 88, 89), (20, 18, 89, 90), (22, 20, 90, 91), (24, 22, 91, 92), (26, 24, 92, 93), (28, 26, 93, 94), (30, 28, 94, 95), (0, 30, 95, 80)])
me_cylinder.polygons.foreach_set('use_smooth', [True] * 82)
me_cylinder.materials.append(mat_material)
me_cylinder.use_remesh_preserve_volume = False
me_cylinder.use_remesh_preserve_attributes = False
me_cylinder.use_mirror_vertex_groups = False
me_cylinder.update()
me_cylinder_011 = bpy.data.meshes.new('Cylinder.011')
me_cylinder_011.from_pydata([(0.0, 0.01469, 0.0), (0.0, 0.01469, 0.06395), (0.01039, 0.01039, 0.0), (0.01039, 0.01039, 0.06395), (0.01469, -6.423e-10, 0.0), (0.01469, -6.423e-10, 0.06395), (0.01039, -0.01039, 0.0), (0.01039, -0.01039, 0.06395), (0.0, -0.01469, 0.0), (-1.285e-09, -0.01469, 0.06395), (-0.01039, -0.01039, 0.0), (-0.01039, -0.01039, 0.06395), (-0.01469, 1.752e-10, 0.0), (-0.01469, 1.752e-10, 0.06395), (-0.01039, 0.01039, 0.0), (-0.01039, 0.01039, 0.06395), (0.004836, 0.004836, 0.06953), (-5.852e-11, 0.006839, 0.06953), (0.006839, -2.989e-10, 0.06953), (0.004836, -0.004836, 0.06953), (-6.564e-10, -0.006839, 0.06953), (-0.004836, -0.004836, 0.06953), (-0.006839, 8.155e-11, 0.06953), (-0.004836, 0.004836, 0.06953)], [], [(0, 1, 3, 2), (2, 3, 5, 4), (4, 5, 7, 6), (6, 7, 9, 8), (8, 9, 11, 10), (10, 11, 13, 12), (1, 15, 23, 17), (12, 13, 15, 14), (14, 15, 1, 0), (16, 17, 23, 22, 21, 20, 19, 18), (3, 1, 17, 16), (7, 5, 18, 19), (13, 11, 21, 22), (9, 7, 19, 20), (15, 13, 22, 23), (5, 3, 16, 18), (11, 9, 20, 21)])
me_cylinder_011.polygons.foreach_set('use_smooth', [True] * 17)
me_cylinder_011.materials.append(mat_yellow)
me_cylinder_011.use_remesh_preserve_volume = False
me_cylinder_011.use_remesh_preserve_attributes = False
me_cylinder_011.use_mirror_vertex_groups = False
me_cylinder_011.update()
me_cylinder_010 = bpy.data.meshes.new('Cylinder.010')
me_cylinder_010.from_pydata([(0.0, 0.01469, 0.0), (0.0, 0.01469, 0.06395), (0.01039, 0.01039, 0.0), (0.01039, 0.01039, 0.06395), (0.01469, -6.423e-10, 0.0), (0.01469, -6.423e-10, 0.06395), (0.01039, -0.01039, 0.0), (0.01039, -0.01039, 0.06395), (0.0, -0.01469, 0.0), (-1.285e-09, -0.01469, 0.06395), (-0.01039, -0.01039, 0.0), (-0.01039, -0.01039, 0.06395), (-0.01469, 1.752e-10, 0.0), (-0.01469, 1.752e-10, 0.06395), (-0.01039, 0.01039, 0.0), (-0.01039, 0.01039, 0.06395), (0.004836, 0.004836, 0.06953), (-5.852e-11, 0.006839, 0.06953), (0.006839, -2.989e-10, 0.06953), (0.004836, -0.004836, 0.06953), (-6.564e-10, -0.006839, 0.06953), (-0.004836, -0.004836, 0.06953), (-0.006839, 8.155e-11, 0.06953), (-0.004836, 0.004836, 0.06953)], [], [(0, 1, 3, 2), (2, 3, 5, 4), (4, 5, 7, 6), (6, 7, 9, 8), (8, 9, 11, 10), (10, 11, 13, 12), (1, 15, 23, 17), (12, 13, 15, 14), (14, 15, 1, 0), (16, 17, 23, 22, 21, 20, 19, 18), (3, 1, 17, 16), (7, 5, 18, 19), (13, 11, 21, 22), (9, 7, 19, 20), (15, 13, 22, 23), (5, 3, 16, 18), (11, 9, 20, 21)])
me_cylinder_010.polygons.foreach_set('use_smooth', [True] * 17)
me_cylinder_010.materials.append(mat_yellow)
me_cylinder_010.use_remesh_preserve_volume = False
me_cylinder_010.use_remesh_preserve_attributes = False
me_cylinder_010.use_mirror_vertex_groups = False
me_cylinder_010.update()
me_cylinder_009 = bpy.data.meshes.new('Cylinder.009')
me_cylinder_009.from_pydata([(0.0, 0.01469, 0.0), (0.0, 0.01469, 0.06395), (0.01039, 0.01039, 0.0), (0.01039, 0.01039, 0.06395), (0.01469, -6.423e-10, 0.0), (0.01469, -6.423e-10, 0.06395), (0.01039, -0.01039, 0.0), (0.01039, -0.01039, 0.06395), (0.0, -0.01469, 0.0), (-1.285e-09, -0.01469, 0.06395), (-0.01039, -0.01039, 0.0), (-0.01039, -0.01039, 0.06395), (-0.01469, 1.752e-10, 0.0), (-0.01469, 1.752e-10, 0.06395), (-0.01039, 0.01039, 0.0), (-0.01039, 0.01039, 0.06395), (0.004836, 0.004836, 0.06953), (-5.852e-11, 0.006839, 0.06953), (0.006839, -2.989e-10, 0.06953), (0.004836, -0.004836, 0.06953), (-6.564e-10, -0.006839, 0.06953), (-0.004836, -0.004836, 0.06953), (-0.006839, 8.155e-11, 0.06953), (-0.004836, 0.004836, 0.06953)], [], [(0, 1, 3, 2), (2, 3, 5, 4), (4, 5, 7, 6), (6, 7, 9, 8), (8, 9, 11, 10), (10, 11, 13, 12), (1, 15, 23, 17), (12, 13, 15, 14), (14, 15, 1, 0), (16, 17, 23, 22, 21, 20, 19, 18), (3, 1, 17, 16), (7, 5, 18, 19), (13, 11, 21, 22), (9, 7, 19, 20), (15, 13, 22, 23), (5, 3, 16, 18), (11, 9, 20, 21)])
me_cylinder_009.polygons.foreach_set('use_smooth', [True] * 17)
me_cylinder_009.materials.append(mat_yellow)
me_cylinder_009.use_remesh_preserve_volume = False
me_cylinder_009.use_remesh_preserve_attributes = False
me_cylinder_009.use_mirror_vertex_groups = False
me_cylinder_009.update()
me_cylinder_008 = bpy.data.meshes.new('Cylinder.008')
me_cylinder_008.from_pydata([(0.0, 0.01469, 0.0), (0.0, 0.01469, 0.06395), (0.01039, 0.01039, 0.0), (0.01039, 0.01039, 0.06395), (0.01469, -6.423e-10, 0.0), (0.01469, -6.423e-10, 0.06395), (0.01039, -0.01039, 0.0), (0.01039, -0.01039, 0.06395), (0.0, -0.01469, 0.0), (-1.285e-09, -0.01469, 0.06395), (-0.01039, -0.01039, 0.0), (-0.01039, -0.01039, 0.06395), (-0.01469, 1.752e-10, 0.0), (-0.01469, 1.752e-10, 0.06395), (-0.01039, 0.01039, 0.0), (-0.01039, 0.01039, 0.06395), (0.004836, 0.004836, 0.06953), (-5.852e-11, 0.006839, 0.06953), (0.006839, -2.989e-10, 0.06953), (0.004836, -0.004836, 0.06953), (-6.564e-10, -0.006839, 0.06953), (-0.004836, -0.004836, 0.06953), (-0.006839, 8.155e-11, 0.06953), (-0.004836, 0.004836, 0.06953)], [], [(0, 1, 3, 2), (2, 3, 5, 4), (4, 5, 7, 6), (6, 7, 9, 8), (8, 9, 11, 10), (10, 11, 13, 12), (1, 15, 23, 17), (12, 13, 15, 14), (14, 15, 1, 0), (16, 17, 23, 22, 21, 20, 19, 18), (3, 1, 17, 16), (7, 5, 18, 19), (13, 11, 21, 22), (9, 7, 19, 20), (15, 13, 22, 23), (5, 3, 16, 18), (11, 9, 20, 21)])
me_cylinder_008.polygons.foreach_set('use_smooth', [True] * 17)
me_cylinder_008.materials.append(mat_yellow)
me_cylinder_008.use_remesh_preserve_volume = False
me_cylinder_008.use_remesh_preserve_attributes = False
me_cylinder_008.use_mirror_vertex_groups = False
me_cylinder_008.update()
me_cylinder_007 = bpy.data.meshes.new('Cylinder.007')
me_cylinder_007.from_pydata([(0.0, 0.01469, 0.0), (0.0, 0.01469, 0.06395), (0.01039, 0.01039, 0.0), (0.01039, 0.01039, 0.06395), (0.01469, -6.423e-10, 0.0), (0.01469, -6.423e-10, 0.06395), (0.01039, -0.01039, 0.0), (0.01039, -0.01039, 0.06395), (0.0, -0.01469, 0.0), (-1.285e-09, -0.01469, 0.06395), (-0.01039, -0.01039, 0.0), (-0.01039, -0.01039, 0.06395), (-0.01469, 1.752e-10, 0.0), (-0.01469, 1.752e-10, 0.06395), (-0.01039, 0.01039, 0.0), (-0.01039, 0.01039, 0.06395), (0.004836, 0.004836, 0.06953), (-5.852e-11, 0.006839, 0.06953), (0.006839, -2.989e-10, 0.06953), (0.004836, -0.004836, 0.06953), (-6.564e-10, -0.006839, 0.06953), (-0.004836, -0.004836, 0.06953), (-0.006839, 8.155e-11, 0.06953), (-0.004836, 0.004836, 0.06953)], [], [(0, 1, 3, 2), (2, 3, 5, 4), (4, 5, 7, 6), (6, 7, 9, 8), (8, 9, 11, 10), (10, 11, 13, 12), (1, 15, 23, 17), (12, 13, 15, 14), (14, 15, 1, 0), (16, 17, 23, 22, 21, 20, 19, 18), (3, 1, 17, 16), (7, 5, 18, 19), (13, 11, 21, 22), (9, 7, 19, 20), (15, 13, 22, 23), (5, 3, 16, 18), (11, 9, 20, 21)])
me_cylinder_007.polygons.foreach_set('use_smooth', [True] * 17)
me_cylinder_007.materials.append(mat_yellow)
me_cylinder_007.use_remesh_preserve_volume = False
me_cylinder_007.use_remesh_preserve_attributes = False
me_cylinder_007.use_mirror_vertex_groups = False
me_cylinder_007.update()
me_cylinder_006 = bpy.data.meshes.new('Cylinder.006')
me_cylinder_006.from_pydata([(0.0, 0.01469, 0.0), (0.0, 0.01469, 0.06395), (0.01039, 0.01039, 0.0), (0.01039, 0.01039, 0.06395), (0.01469, -6.423e-10, 0.0), (0.01469, -6.423e-10, 0.06395), (0.01039, -0.01039, 0.0), (0.01039, -0.01039, 0.06395), (0.0, -0.01469, 0.0), (-1.285e-09, -0.01469, 0.06395), (-0.01039, -0.01039, 0.0), (-0.01039, -0.01039, 0.06395), (-0.01469, 1.752e-10, 0.0), (-0.01469, 1.752e-10, 0.06395), (-0.01039, 0.01039, 0.0), (-0.01039, 0.01039, 0.06395), (0.004836, 0.004836, 0.06953), (-5.852e-11, 0.006839, 0.06953), (0.006839, -2.989e-10, 0.06953), (0.004836, -0.004836, 0.06953), (-6.564e-10, -0.006839, 0.06953), (-0.004836, -0.004836, 0.06953), (-0.006839, 8.155e-11, 0.06953), (-0.004836, 0.004836, 0.06953)], [], [(0, 1, 3, 2), (2, 3, 5, 4), (4, 5, 7, 6), (6, 7, 9, 8), (8, 9, 11, 10), (10, 11, 13, 12), (1, 15, 23, 17), (12, 13, 15, 14), (14, 15, 1, 0), (16, 17, 23, 22, 21, 20, 19, 18), (3, 1, 17, 16), (7, 5, 18, 19), (13, 11, 21, 22), (9, 7, 19, 20), (15, 13, 22, 23), (5, 3, 16, 18), (11, 9, 20, 21)])
me_cylinder_006.polygons.foreach_set('use_smooth', [True] * 17)
me_cylinder_006.materials.append(mat_yellow)
me_cylinder_006.use_remesh_preserve_volume = False
me_cylinder_006.use_remesh_preserve_attributes = False
me_cylinder_006.use_mirror_vertex_groups = False
me_cylinder_006.update()
me_cylinder_005 = bpy.data.meshes.new('Cylinder.005')
me_cylinder_005.from_pydata([(0.0, 0.01469, 0.0), (0.0, 0.01469, 0.06395), (0.01039, 0.01039, 0.0), (0.01039, 0.01039, 0.06395), (0.01469, -6.423e-10, 0.0), (0.01469, -6.423e-10, 0.06395), (0.01039, -0.01039, 0.0), (0.01039, -0.01039, 0.06395), (0.0, -0.01469, 0.0), (-1.285e-09, -0.01469, 0.06395), (-0.01039, -0.01039, 0.0), (-0.01039, -0.01039, 0.06395), (-0.01469, 1.752e-10, 0.0), (-0.01469, 1.752e-10, 0.06395), (-0.01039, 0.01039, 0.0), (-0.01039, 0.01039, 0.06395), (0.004836, 0.004836, 0.06953), (-5.852e-11, 0.006839, 0.06953), (0.006839, -2.989e-10, 0.06953), (0.004836, -0.004836, 0.06953), (-6.564e-10, -0.006839, 0.06953), (-0.004836, -0.004836, 0.06953), (-0.006839, 8.155e-11, 0.06953), (-0.004836, 0.004836, 0.06953)], [], [(0, 1, 3, 2), (2, 3, 5, 4), (4, 5, 7, 6), (6, 7, 9, 8), (8, 9, 11, 10), (10, 11, 13, 12), (1, 15, 23, 17), (12, 13, 15, 14), (14, 15, 1, 0), (16, 17, 23, 22, 21, 20, 19, 18), (3, 1, 17, 16), (7, 5, 18, 19), (13, 11, 21, 22), (9, 7, 19, 20), (15, 13, 22, 23), (5, 3, 16, 18), (11, 9, 20, 21)])
me_cylinder_005.polygons.foreach_set('use_smooth', [True] * 17)
me_cylinder_005.materials.append(mat_green)
me_cylinder_005.use_remesh_preserve_volume = False
me_cylinder_005.use_remesh_preserve_attributes = False
me_cylinder_005.use_mirror_vertex_groups = False
me_cylinder_005.update()
me_cylinder_004 = bpy.data.meshes.new('Cylinder.004')
me_cylinder_004.from_pydata([(0.0, 0.01469, 0.0), (0.0, 0.01469, 0.06395), (0.01039, 0.01039, 0.0), (0.01039, 0.01039, 0.06395), (0.01469, -6.423e-10, 0.0), (0.01469, -6.423e-10, 0.06395), (0.01039, -0.01039, 0.0), (0.01039, -0.01039, 0.06395), (0.0, -0.01469, 0.0), (-1.285e-09, -0.01469, 0.06395), (-0.01039, -0.01039, 0.0), (-0.01039, -0.01039, 0.06395), (-0.01469, 1.752e-10, 0.0), (-0.01469, 1.752e-10, 0.06395), (-0.01039, 0.01039, 0.0), (-0.01039, 0.01039, 0.06395), (0.004836, 0.004836, 0.06953), (-5.852e-11, 0.006839, 0.06953), (0.006839, -2.989e-10, 0.06953), (0.004836, -0.004836, 0.06953), (-6.564e-10, -0.006839, 0.06953), (-0.004836, -0.004836, 0.06953), (-0.006839, 8.155e-11, 0.06953), (-0.004836, 0.004836, 0.06953)], [], [(0, 1, 3, 2), (2, 3, 5, 4), (4, 5, 7, 6), (6, 7, 9, 8), (8, 9, 11, 10), (10, 11, 13, 12), (1, 15, 23, 17), (12, 13, 15, 14), (14, 15, 1, 0), (16, 17, 23, 22, 21, 20, 19, 18), (3, 1, 17, 16), (7, 5, 18, 19), (13, 11, 21, 22), (9, 7, 19, 20), (15, 13, 22, 23), (5, 3, 16, 18), (11, 9, 20, 21)])
me_cylinder_004.polygons.foreach_set('use_smooth', [True] * 17)
me_cylinder_004.materials.append(mat_green)
me_cylinder_004.use_remesh_preserve_volume = False
me_cylinder_004.use_remesh_preserve_attributes = False
me_cylinder_004.use_mirror_vertex_groups = False
me_cylinder_004.update()
me_cylinder_003 = bpy.data.meshes.new('Cylinder.003')
me_cylinder_003.from_pydata([(0.0, 0.01469, 0.0), (0.0, 0.01469, 0.06395), (0.01039, 0.01039, 0.0), (0.01039, 0.01039, 0.06395), (0.01469, -6.423e-10, 0.0), (0.01469, -6.423e-10, 0.06395), (0.01039, -0.01039, 0.0), (0.01039, -0.01039, 0.06395), (0.0, -0.01469, 0.0), (-1.285e-09, -0.01469, 0.06395), (-0.01039, -0.01039, 0.0), (-0.01039, -0.01039, 0.06395), (-0.01469, 1.752e-10, 0.0), (-0.01469, 1.752e-10, 0.06395), (-0.01039, 0.01039, 0.0), (-0.01039, 0.01039, 0.06395), (0.004836, 0.004836, 0.06953), (-5.852e-11, 0.006839, 0.06953), (0.006839, -2.989e-10, 0.06953), (0.004836, -0.004836, 0.06953), (-6.564e-10, -0.006839, 0.06953), (-0.004836, -0.004836, 0.06953), (-0.006839, 8.155e-11, 0.06953), (-0.004836, 0.004836, 0.06953)], [], [(0, 1, 3, 2), (2, 3, 5, 4), (4, 5, 7, 6), (6, 7, 9, 8), (8, 9, 11, 10), (10, 11, 13, 12), (1, 15, 23, 17), (12, 13, 15, 14), (14, 15, 1, 0), (16, 17, 23, 22, 21, 20, 19, 18), (3, 1, 17, 16), (7, 5, 18, 19), (13, 11, 21, 22), (9, 7, 19, 20), (15, 13, 22, 23), (5, 3, 16, 18), (11, 9, 20, 21)])
me_cylinder_003.polygons.foreach_set('use_smooth', [True] * 17)
me_cylinder_003.materials.append(mat_sprikle_blue)
me_cylinder_003.use_remesh_preserve_volume = False
me_cylinder_003.use_remesh_preserve_attributes = False
me_cylinder_003.use_mirror_vertex_groups = False
me_cylinder_003.update()
me_cylinder_002 = bpy.data.meshes.new('Cylinder.002')
me_cylinder_002.from_pydata([(0.0, 0.01469, 0.0), (0.0, 0.01469, 0.06395), (0.01039, 0.01039, 0.0), (0.01039, 0.01039, 0.06395), (0.01469, -6.423e-10, 0.0), (0.01469, -6.423e-10, 0.06395), (0.01039, -0.01039, 0.0), (0.01039, -0.01039, 0.06395), (0.0, -0.01469, 0.0), (-1.285e-09, -0.01469, 0.06395), (-0.01039, -0.01039, 0.0), (-0.01039, -0.01039, 0.06395), (-0.01469, 1.752e-10, 0.0), (-0.01469, 1.752e-10, 0.06395), (-0.01039, 0.01039, 0.0), (-0.01039, 0.01039, 0.06395), (0.004836, 0.004836, 0.06953), (-5.852e-11, 0.006839, 0.06953), (0.006839, -2.989e-10, 0.06953), (0.004836, -0.004836, 0.06953), (-6.564e-10, -0.006839, 0.06953), (-0.004836, -0.004836, 0.06953), (-0.006839, 8.155e-11, 0.06953), (-0.004836, 0.004836, 0.06953)], [], [(0, 1, 3, 2), (2, 3, 5, 4), (4, 5, 7, 6), (6, 7, 9, 8), (8, 9, 11, 10), (10, 11, 13, 12), (1, 15, 23, 17), (12, 13, 15, 14), (14, 15, 1, 0), (16, 17, 23, 22, 21, 20, 19, 18), (3, 1, 17, 16), (7, 5, 18, 19), (13, 11, 21, 22), (9, 7, 19, 20), (15, 13, 22, 23), (5, 3, 16, 18), (11, 9, 20, 21)])
me_cylinder_002.polygons.foreach_set('use_smooth', [True] * 17)
me_cylinder_002.materials.append(mat_sprikle_blue)
me_cylinder_002.use_remesh_preserve_volume = False
me_cylinder_002.use_remesh_preserve_attributes = False
me_cylinder_002.use_mirror_vertex_groups = False
me_cylinder_002.update()

# ---- objects
ob_torus_002 = bpy.data.objects.new('Torus.002', me_torus_003)
ob_torus_001 = bpy.data.objects.new('Torus.001', me_torus_001)
ob_camera = bpy.data.objects.new('Camera', cam_camera)
ob_cylinder = bpy.data.objects.new('Cylinder', me_cylinder_001)
ob_plane = bpy.data.objects.new('Plane', me_plane)
ob_area_002 = bpy.data.objects.new('Area.002', light_area_002)
ob_area_001 = bpy.data.objects.new('Area.001', light_area_001)
ob_area = bpy.data.objects.new('Area', light_area)
ob_plane_002 = bpy.data.objects.new('Plane.002', me_plane_002)
ob_cylinder_001 = bpy.data.objects.new('Cylinder.001', me_cylinder)
ob_sprinkle_009 = bpy.data.objects.new('sprinkle.009', me_cylinder_011)
ob_sprinkle_008 = bpy.data.objects.new('sprinkle.008', me_cylinder_010)
ob_sprinkle_007 = bpy.data.objects.new('sprinkle.007', me_cylinder_009)
ob_sprinkle_006 = bpy.data.objects.new('sprinkle.006', me_cylinder_008)
ob_sprinkle_005 = bpy.data.objects.new('sprinkle.005', me_cylinder_007)
ob_sprinkle_004 = bpy.data.objects.new('sprinkle.004', me_cylinder_006)
ob_sprinkle_003 = bpy.data.objects.new('sprinkle.003', me_cylinder_005)
ob_sprinkle_002 = bpy.data.objects.new('sprinkle.002', me_cylinder_004)
ob_sprinkle_001 = bpy.data.objects.new('sprinkle.001', me_cylinder_003)
ob_sprinkle = bpy.data.objects.new('sprinkle', me_cylinder_002)

# ---- transforms, parenting, visibility, modifiers, constraints
ob_torus_002.location = (-0.03617, -0.03615, 0.4672)
ob_torus_002.lineart.crease_threshold = 0.0
_vg = ob_torus_002.vertex_groups.new(name='Group')
_m = ob_torus_002.modifiers.new('Solidify', 'SOLIDIFY')
_m.thickness = 0.084
_m.nonmanifold_thickness_mode = 'FIXED'
_m.nonmanifold_merge_threshold = 0.0003
_m = ob_torus_002.modifiers.new('Subsurf', 'SUBSURF')
_m.uv_smooth = 'PRESERVE_CORNERS'
_m.quality = 2
_m.levels = 4
_m.show_only_control_edges = False
_m = ob_torus_002.modifiers.new('ParticleSystem 1', 'PARTICLE_SYSTEM')
ob_torus_001.location = (-0.03617, -0.03615, 0.4672)
ob_torus_001.lineart.crease_threshold = 0.0
_m = ob_torus_001.modifiers.new('Subsurf', 'SUBSURF')
_m.uv_smooth = 'PRESERVE_CORNERS'
_m.quality = 2
_m.levels = 2
_m.show_only_control_edges = False
ob_camera.location = (-1.366, 11.23, 6.631)
ob_camera.rotation_euler = (1.108, -0.004534, 3.138)
ob_camera.scale = (1.0, 1.0, 1.0)
ob_camera.lock_rotations_4d = False
ob_camera.empty_display_type = 'ARROWS'
ob_camera.color = (0.0, 0.0, 0.0, 0.0)
ob_camera.display_type = 'WIRE'
ob_camera.lineart.crease_threshold = 0.0
ob_cylinder.location = (-2.397, 0.5342, 1.057)
ob_cylinder.rotation_euler = (0.0, -0.0, -3.754)
ob_cylinder.lineart.crease_threshold = 0.0
_m = ob_cylinder.modifiers.new('Subsurf', 'SUBSURF')
_m.uv_smooth = 'PRESERVE_CORNERS'
_m.quality = 2
_m.levels = 5
_m.show_only_control_edges = False
ob_plane.location = (-1.36, -6.967, -0.1559)
ob_plane.rotation_euler = (-1.571, 1.571, 0.0)
ob_plane.scale = (17.67, 17.67, 17.67)
ob_plane.lineart.crease_threshold = 0.0
ob_area_002.location = (0.4476, 2.457, 9.628)
ob_area_002.rotation_euler = (-0.03989, 0.05573, -7.227e-05)
ob_area_002.scale = (4.281, 4.281, 4.281)
ob_area_002.lineart.crease_threshold = 0.0
ob_area_001.location = (-13.11, 4.436, 5.422)
ob_area_001.rotation_euler = (-0.0393, -1.448, -0.2547)
ob_area_001.scale = (4.281, 4.281, 4.281)
ob_area_001.lineart.crease_threshold = 0.0
ob_area.location = (7.835, -1.03, 5.047)
ob_area.rotation_euler = (-0.04035, 1.418, -0.0004754)
ob_area.scale = (-0.4077, -0.4077, -0.4077)
ob_area.lineart.crease_threshold = 0.0
ob_plane_002.location = (-0.07712, -0.04796, -0.04732)
ob_plane_002.scale = (1.053, 1.053, 1.053)
ob_plane_002.lineart.crease_threshold = 0.0
ob_cylinder_001.location = (-0.05584, -0.01042, -0.007623)
ob_cylinder_001.lineart.crease_threshold = 0.0
_m = ob_cylinder_001.modifiers.new('Subsurf', 'SUBSURF')
_m.uv_smooth = 'PRESERVE_CORNERS'
_m.quality = 2
_m.levels = 3
_m.show_only_control_edges = False
ob_sprinkle_009.location = (-0.9058, -0.04445, 1.267)
ob_sprinkle_009.scale = (1.0, 1.0, -0.876)
ob_sprinkle_009.lineart.crease_threshold = 0.0
_m = ob_sprinkle_009.modifiers.new('Mirror', 'MIRROR')
_m.use_axis = (False, False, True)
_m.use_clip = True
ob_sprinkle_008.location = (-0.9926, -0.07883, 1.269)
ob_sprinkle_008.scale = (1.0, 1.0, 0.4451)
ob_sprinkle_008.lineart.crease_threshold = 0.0
_m = ob_sprinkle_008.modifiers.new('Mirror', 'MIRROR')
_m.use_axis = (False, False, True)
_m.use_clip = True
ob_sprinkle_007.location = (-0.7705, 0.0147, 1.35)
ob_sprinkle_007.scale = (1.0, 1.0, -0.876)
ob_sprinkle_007.lineart.crease_threshold = 0.0
_m = ob_sprinkle_007.modifiers.new('Mirror', 'MIRROR')
_m.use_axis = (False, False, True)
_m.use_clip = True
ob_sprinkle_006.location = (-0.8573, -0.01968, 1.352)
ob_sprinkle_006.scale = (1.0, 1.0, 0.4451)
ob_sprinkle_006.lineart.crease_threshold = 0.0
_m = ob_sprinkle_006.modifiers.new('Mirror', 'MIRROR')
_m.use_axis = (False, False, True)
_m.use_clip = True
ob_sprinkle_005.location = (-0.9926, -0.07883, 1.269)
ob_sprinkle_005.scale = (1.0, 1.0, 0.4451)
ob_sprinkle_005.lineart.crease_threshold = 0.0
_m = ob_sprinkle_005.modifiers.new('Mirror', 'MIRROR')
_m.use_axis = (False, False, True)
_m.use_clip = True
ob_sprinkle_004.location = (-0.9058, -0.04445, 1.267)
ob_sprinkle_004.scale = (1.0, 1.0, -0.876)
ob_sprinkle_004.lineart.crease_threshold = 0.0
_m = ob_sprinkle_004.modifiers.new('Mirror', 'MIRROR')
_m.use_axis = (False, False, True)
_m.use_clip = True
ob_sprinkle_003.location = (-0.8818, -0.08975, 1.084)
ob_sprinkle_003.scale = (1.0, 1.0, -0.876)
ob_sprinkle_003.lineart.crease_threshold = 0.0
_m = ob_sprinkle_003.modifiers.new('Mirror', 'MIRROR')
_m.use_axis = (False, False, True)
_m.use_clip = True
ob_sprinkle_002.location = (-0.9686, -0.1241, 1.086)
ob_sprinkle_002.scale = (1.0, 1.0, 0.4451)
ob_sprinkle_002.lineart.crease_threshold = 0.0
_m = ob_sprinkle_002.modifiers.new('Mirror', 'MIRROR')
_m.use_axis = (False, False, True)
_m.use_clip = True
ob_sprinkle_001.location = (-0.7558, -0.09648, 0.9837)
ob_sprinkle_001.scale = (1.0, 1.0, 0.4451)
ob_sprinkle_001.lineart.crease_threshold = 0.0
_m = ob_sprinkle_001.modifiers.new('Mirror', 'MIRROR')
_m.use_axis = (False, False, True)
_m.use_clip = True
ob_sprinkle.location = (-0.669, -0.0621, 0.9823)
ob_sprinkle.scale = (1.0, 1.0, -0.876)
ob_sprinkle.lineart.crease_threshold = 0.0
_m = ob_sprinkle.modifiers.new('Mirror', 'MIRROR')
_m.use_axis = (False, False, True)
_m.use_clip = True

# ---- collection membership
col_collection_1.objects.link(ob_torus_002)
col_collection_1.objects.link(ob_torus_001)
col_collection_1.objects.link(ob_camera)
col_collection_2.objects.link(ob_cylinder)
col_collection_3.objects.link(ob_plane)
col_collection_3.objects.link(ob_area_002)
col_collection_3.objects.link(ob_area_001)
col_collection_3.objects.link(ob_area)
col_collection_3.objects.link(ob_plane_002)
col_collection_3.objects.link(ob_cylinder_001)
col_collection_4.objects.link(ob_sprinkle_009)
col_collection_4.objects.link(ob_sprinkle_008)
col_collection_4.objects.link(ob_sprinkle_007)
col_collection_4.objects.link(ob_sprinkle_006)
col_collection_4.objects.link(ob_sprinkle_005)
col_collection_4.objects.link(ob_sprinkle_004)
col_collection_4.objects.link(ob_sprinkle_003)
col_collection_4.objects.link(ob_sprinkle_002)
col_collection_4.objects.link(ob_sprinkle_001)
col_collection_4.objects.link(ob_sprinkle)

# ---- scene / render settings (as saved in the file)
scene.camera = ob_camera
scene.frame_start = 1; scene.frame_end = 250; scene.frame_set(1)
scene.render.engine = 'CYCLES'
scene.render.resolution_percentage = 50
scene.render.dither_intensity = 0.0
scene.cycles.use_denoising = False
scene.cycles.samples = 128
scene.cycles.sampling_pattern = 'TABULATED_SOBOL'
scene.cycles.use_adaptive_sampling = False
scene.cycles.use_light_tree = False
scene.cycles.blur_glossy = 0.0
scene.cycles.sample_clamp_indirect = 0.0
scene.view_settings.view_transform = 'Standard'
bpy.context.view_layer.update()
